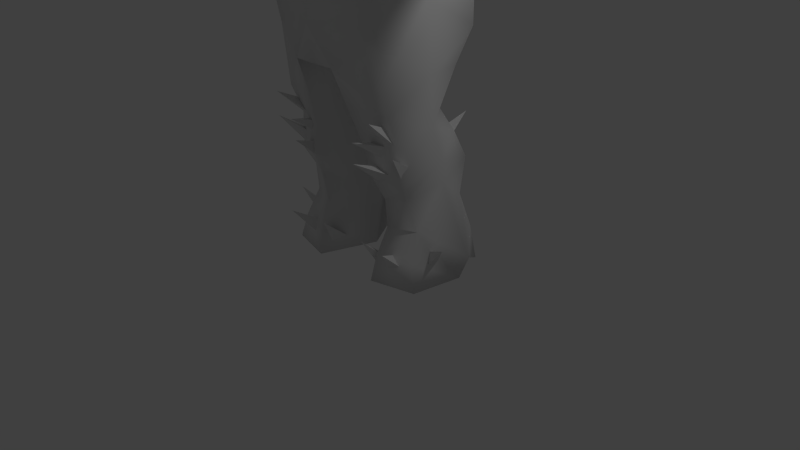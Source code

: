 # Source: TheMobileCactus.blend  (saved by Blender 2.73.0; exported with 4.5.12 LTS)
import bpy
from mathutils import Matrix  # noqa: F401  (used for matrix-valued properties, if any)

bpy.ops.wm.read_factory_settings(use_empty=True)
scene = bpy.context.scene
scene.name = 'Scene'

# ---- collections
col_collection_1 = bpy.data.collections.new('Collection 1'); scene.collection.children.link(col_collection_1)
col_collection_7 = bpy.data.collections.new('Collection 7'); scene.collection.children.link(col_collection_7)

# ---- materials (node trees are filled in below, after node groups)
mat_mobilecactus = bpy.data.materials.new('MobileCactus')
mat_mobilecactus.alpha_threshold = 0.0
mat_mobilecactus.use_transparent_shadow = False
mat_mobilecactus.roughness = 0.5

# ---- material node trees

# ---- world
world_world = bpy.data.worlds.new('World'); scene.world = world_world
world_world.color = (0.05088, 0.05088, 0.05088)
world_world.use_sun_shadow = False
world_world.sun_shadow_jitter_overblur = 0.0
world_world.cycles.sampling_method = 'MANUAL'
world_world.cycles.sample_map_resolution = 256

# ---- cameras
cam_camera = bpy.data.cameras.new('Camera')
cam_camera.clip_end = 100.0
cam_camera.lens = 35.0
cam_camera.sensor_width = 32.0
cam_camera.sensor_height = 18.0
cam_camera.ortho_scale = 7.314
cam_camera.dof.focus_distance = 0.0
cam_camera.dof.aperture_fstop = 128.0

# ---- lights
light_lamp = bpy.data.lights.new('Lamp', 'POINT')
light_lamp.transmission_factor = 0.0
light_lamp.cutoff_distance = 30.0
light_lamp.energy = 100.0
light_lamp.shadow_buffer_clip_start = 1.001
light_lamp.shadow_soft_size = 0.1
light_lamp.shadow_maximum_resolution = 0.006
light_lamp.use_absolute_resolution = True
light_lamp.cycles.use_multiple_importance_sampling = False

# ---- meshes
me_mobilecactus = bpy.data.meshes.new('MobileCactus')
me_mobilecactus.from_pydata([(0.3603, 0.9153, 2.205e-05), (0.4814, -0.4779, 2.205e-05), (0.8481, 0.8438, 4.97), (0.8481, -0.6639, 5.029), (0.2127, 0.4531, 0.2026), (0.3232, 0.1835, 1.391), (0.5153, -0.4336, 1.359), (0.8481, -0.7751, 5.576), (2.278, -0.3558, 4.86), (0.8253, 0.902, 6.369), (0.8482, -0.6492, 6.306), (0.9661, 0.1173, 6.4), (0.8554, 0.8454, 3.405), (0.8007, -0.6886, 3.342), (0.9321, -0.2987, 1.295), (0.9911, 0.2362, 1.529), (0.9781, -0.0785, 3.433), (1.0, -1.045e-07, 3.018), (0.8481, -0.5749, 2.948), (0.8481, 0.848, 2.948), (0.2976, 0.9467, 2.83), (0.2976, -0.7944, 2.674), (0.1276, 0.007264, 2.674), (0.9721, 0.8694, 2.205e-05), (1.076, -0.3271, 2.205e-05), (1.186, 0.3384, 2.205e-05), (0.8367, -0.3525, 1.836), (0.4102, 0.658, 1.819), (0.2889, 0.1495, 1.68), (0.9431, 0.1155, 1.943), (0.8425, 0.5717, 1.752), (0.422, -0.4512, 1.686), (2.374, 0.6416, 5.428), (2.326, 0.1265, 4.724), (2.278, -0.3344, 5.408), (2.326, 0.1571, 5.506), (1.091, 0.0829, 5.519), (1.091, -0.3068, 5.439), (1.091, 0.4652, 5.409), (0.7426, 0.7414, 6.752), (0.7426, -0.4774, 6.8), (0.8514, 0.1324, 6.786), (1.091, 0.05802, 4.882), (1.091, -0.3242, 4.993), (1.091, 0.4477, 4.963), (2.374, 0.6202, 4.881), (4.51, -0.5207, 4.999), (4.734, 0.3686, 5.375), (4.675, -0.1626, 4.91), (4.661, -0.5218, 5.351), (4.845, -0.1611, 5.375), (4.583, 0.3698, 5.023), (3.877, 0.573, 4.884), (4.11, -0.07786, 5.655), (4.005, -0.4502, 5.528), (3.777, -0.08203, 4.71), (4.11, 0.5759, 5.546), (3.779, -0.535, 4.928), (0.9927, 0.05321, 4.759), (0.8481, 0.9324, 5.54), (0.9927, 0.08624, 5.605), (0.2976, 0.6237, 2.557), (0.8805, 0.5374, 2.563), (1.169, 0.529, 0.2026), (0.2293, 0.2625, 2.205e-05), (0.4221, 0.8832, 1.347), (0.9101, 0.6162, 0.9543), (0.5817, -0.3047, 1.064), (0.9561, 0.2662, 1.228), (0.3523, 0.2631, 0.9267), (0.7752, 0.8495, 1.341), (0.8509, -0.1963, 1.108), (0.3966, 0.6604, 0.995), (0.1494, 0.01092, 2.377), (1.022, -0.005957, 2.571), (0.4514, 0.4578, 2.055), (0.7389, 0.403, 2.082), (0.8526, -0.5003, 2.181), (0.3356, -0.6376, 2.254), (0.9149, -0.1127, 0.681), (0.9994, -0.2649, 0.3274), (0.5376, -0.2391, 0.6688), (0.5133, -0.4026, 0.3305), (0.7, -0.6879, 4.134), (0.9206, -0.04455, 4.321), (0.21, -1.047, 5.569), (0.21, -0.9841, 5.985), (0.2509, -0.7324, 5.988), (0.2509, -1.038, 5.78), (0.2509, -0.8071, 5.492), (0.3241, -0.7697, 5.74), (0.5639, -0.8429, 6.247), (0.5869, -0.7081, 6.432), (0.584, -0.7651, 6.086), (3.336, 0.6116, 5.522), (3.252, 0.005124, 5.619), (3.308, -0.05372, 4.741), (3.51, 0.5705, 4.907), (3.417, -0.5938, 4.894), (3.247, -0.6157, 5.511), (3.023, 0.08119, 5.581), (3.201, 0.02478, 4.773), (3.146, -0.4476, 4.913), (3.079, 0.5017, 5.502), (3.203, 0.4622, 4.936), (3.027, -0.4529, 5.48), (4.04, -0.7632, 5.302), (3.928, -0.6856, 4.982), (3.751, -0.7818, 4.846), (3.684, -0.957, 5.095), (4.231, -0.9509, 5.059), (4.224, -0.9091, 4.813), (4.117, -0.9697, 4.769), (4.018, -1.082, 4.941), (4.144, -0.52, 5.166), (4.23, 0.4804, 5.186), (4.226, -0.111, 5.1), (1.894, -0.281, 5.397), (1.894, 0.06015, 5.494), (1.894, 0.395, 5.429), (1.894, 0.375, 4.915), (1.894, 0.0315, 4.76), (1.894, -0.3011, 4.883), (0.7667, 0.7108, 4.511), (0.7503, -0.7223, 4.712), (0.9812, -0.01159, 4.54), (0.7338, 0.6231, 4.203), (0.7503, -0.6845, 3.8), (0.9377, -0.02824, 3.822), (0.789, 0.728, 3.79), (1.328, 0.07685, 5.529), (1.328, 0.4262, 4.949), (1.328, -0.3167, 4.978), (1.328, -0.2985, 5.444), (1.328, 0.4444, 5.415), (1.328, 0.05086, 4.863), (0.9411, 0.7868, 0.4771), (0.3784, 0.8317, 0.4975), (0.2313, -0.8526, 5.986), (0.2313, -0.9215, 5.529), (0.2891, -0.8978, 5.759), (0.648, -0.5207, 4.45), (0.9731, -0.7953, 4.753), (0.8065, -0.4546, 4.396), (0.7326, -0.3795, 4.571), (0.6032, -0.6038, 3.9), (0.934, -0.8878, 4.188), (0.7569, -0.515, 3.87), (0.663, -0.4748, 4.047), (0.7418, -0.2911, 6.408), (1.079, -0.3726, 6.798), (0.883, -0.1959, 6.349), (0.7661, -0.106, 6.49), (0.2705, -0.6249, 6.511), (0.5372, -0.8069, 6.922), (0.4391, -0.59, 6.459), (0.3569, -0.458, 6.591), (0.8775, 0.3861, 6.366), (1.087, 0.6028, 6.793), (0.7443, 0.4969, 6.415), (0.7574, 0.321, 6.518), (0.5818, 0.7977, 6.368), (0.7515, 1.046, 6.795), (0.4529, 0.922, 6.387), (0.4381, 0.758, 6.508), (0.8015, 0.5799, 5.715), (1.232, 0.5081, 6.002), (0.7389, 0.6227, 5.878), (0.7529, 0.4235, 5.837), (0.8108, -0.2253, 5.768), (1.169, -0.4024, 6.105), (0.7124, -0.3445, 5.861), (0.8338, -0.4211, 5.716), (2.52, -0.08356, 5.463), (2.346, -0.5329, 5.664), (2.4, -0.1307, 5.338), (2.581, -0.2238, 5.328), (2.364, 0.3233, 5.466), (2.131, 0.7712, 5.599), (2.298, 0.3747, 5.306), (2.166, 0.2862, 5.434), (2.931, 0.3965, 5.447), (2.567, 0.4669, 5.816), (2.794, 0.4548, 5.347), (2.788, 0.2583, 5.401), (2.985, -0.06919, 5.486), (2.584, -0.139, 5.813), (2.849, -0.008588, 5.385), (2.871, -0.2112, 5.394), (2.269, 0.1051, 5.479), (1.852, -0.07481, 5.736), (2.139, 0.1449, 5.361), (2.203, -0.04877, 5.362), (0.7138, 0.7397, 4.991), (0.9812, 1.107, 5.249), (0.766, 0.6464, 5.136), (0.9056, 0.6702, 4.989), (0.4517, 0.9201, 5.823), (0.6836, 1.274, 6.129), (0.4076, 0.8564, 5.985), (0.5959, 0.8131, 5.92), (0.5973, 0.7286, 3.803), (0.9134, 0.8507, 4.2), (0.5469, 0.6048, 3.924), (0.7183, 0.5653, 3.82), (0.8011, -0.3507, 1.807), (0.8215, -0.7347, 2.16), (0.7232, -0.2695, 1.948), (0.605, -0.3964, 1.84), (0.7573, -0.3108, 1.401), (0.5213, -0.7255, 1.613), (0.6015, -0.2366, 1.453), (0.5972, -0.3432, 1.279), (0.8584, -0.2916, 1.373), (1.028, -0.5859, 1.77), (0.8848, -0.165, 1.499), (0.712, -0.2724, 1.514), (0.6287, -0.3289, 1.592), (0.5488, -0.7568, 1.881), (0.7206, -0.2854, 1.741), (0.5183, -0.261, 1.75), (0.47, -0.2591, 0.05908), (0.3538, -0.509, 0.5027), (0.582, -0.1763, 0.1733), (0.3878, -0.1137, 0.1763), (0.6578, -0.3239, 0.153), (0.8551, -0.6164, 0.538), (0.8096, -0.2335, 0.1879), (0.6536, -0.1999, 0.315), (0.9614, -0.03733, 0.1904), (1.312, -0.09602, 0.5727), (1.005, 0.1347, 0.2208), (0.8727, 0.05112, 0.3514), (0.6944, 0.6134, 1.559), (0.5884, 1.05, 1.825), (0.5528, 0.6747, 1.466), (0.5108, 0.5771, 1.64), (4.103, -0.2151, 5.528), (3.806, -0.471, 5.872), (3.944, -0.1365, 5.498), (3.972, -0.3189, 5.411), (3.874, 0.2409, 5.514), (3.878, 0.5529, 5.933), (4.049, 0.2791, 5.525), (3.931, 0.4218, 5.439), (3.784, 0.02631, 5.477), (3.758, 0.07901, 5.995), (3.897, -0.1041, 5.528), (3.972, 0.08555, 5.528), (3.646, -0.4871, 5.323), (3.638, -0.7231, 5.789), (3.644, -0.6598, 5.272), (3.825, -0.5851, 5.331), (-0.3603, 0.9153, 2.205e-05), (-0.4814, -0.4779, 2.205e-05), (0.0, 0.8987, 2.82), (-0.8481, 0.8438, 4.97), (0.0, -0.8028, 2.674), (-0.8481, -0.6639, 5.029), (-0.2127, 0.4531, 0.2026), (-0.3232, 0.1835, 1.391), (-0.5153, -0.4336, 1.359), (0.0, 0.9956, 4.965), (0.0, -0.9344, 5.095), (-0.8481, -0.7751, 5.576), (-2.278, -0.3558, 4.86), (0.0, 1.192e-07, 2.674), (-0.8253, 0.902, 6.369), (-0.8482, -0.6492, 6.306), (0.0, 1.043, 6.364), (0.0, -0.8106, 6.372), (-0.9661, 0.1173, 6.4), (-0.8554, 0.8454, 3.405), (-0.8007, -0.6886, 3.342), (-0.9321, -0.2987, 1.295), (0.0, 0.9755, 3.32), (-0.9911, 0.2362, 1.529), (0.0, -0.8701, 3.14), (-0.9781, -0.0785, 3.433), (-1.0, -1.045e-07, 3.018), (-0.8481, -0.5749, 2.948), (-0.8481, 0.848, 2.948), (-0.2976, 0.9467, 2.83), (-0.2976, -0.7944, 2.674), (-0.1276, 0.007264, 2.674), (-0.9721, 0.8694, 2.205e-05), (-1.076, -0.3271, 2.205e-05), (-1.186, 0.3384, 2.205e-05), (-0.8367, -0.3525, 1.836), (-0.4102, 0.658, 1.819), (-0.2889, 0.1495, 1.68), (-0.9431, 0.1155, 1.943), (-0.8425, 0.5717, 1.752), (-0.422, -0.4512, 1.686), (-2.374, 0.6416, 5.428), (-2.326, 0.1265, 4.724), (-2.278, -0.3344, 5.408), (-2.326, 0.1571, 5.506), (-1.091, 0.0829, 5.519), (-1.091, -0.3068, 5.439), (-1.091, 0.4652, 5.409), (-0.7426, 0.7414, 6.752), (-0.7426, -0.4774, 6.8), (-0.8514, 0.1324, 6.786), (0.0, 0.8479, 6.679), (0.0, -0.5893, 6.736), (0.0, 0.1448, 7.105), (-1.091, 0.05802, 4.882), (-1.091, -0.3242, 4.993), (-1.091, 0.4477, 4.963), (-2.374, 0.6202, 4.881), (-4.51, -0.5207, 4.999), (-4.734, 0.3686, 5.375), (-4.675, -0.1626, 4.91), (-4.661, -0.5218, 5.351), (-4.845, -0.1611, 5.375), (-4.583, 0.3698, 5.023), (-3.877, 0.573, 4.884), (-4.11, -0.07786, 5.655), (-4.005, -0.4502, 5.528), (-3.777, -0.08203, 4.71), (-4.11, 0.5759, 5.546), (-3.779, -0.535, 4.928), (0.0, -0.9206, 5.582), (-0.9927, 0.05321, 4.759), (-0.8481, 0.9324, 5.54), (-0.9927, 0.08624, 5.605), (-0.2976, 0.6237, 2.557), (-0.8805, 0.5374, 2.563), (-1.169, 0.529, 0.2026), (-0.2293, 0.2625, 2.205e-05), (0.0, 1.084, 5.534), (-0.4221, 0.8832, 1.347), (-0.9101, 0.6162, 0.9543), (-0.5817, -0.3047, 1.064), (-0.9561, 0.2662, 1.228), (-0.3523, 0.2631, 0.9267), (-0.7752, 0.8495, 1.341), (-0.8509, -0.1963, 1.108), (-0.3966, 0.6604, 0.995), (-0.1494, 0.01092, 2.377), (-1.022, -0.005957, 2.571), (-0.4514, 0.4578, 2.055), (-0.7389, 0.403, 2.082), (-0.8526, -0.5003, 2.181), (-0.3356, -0.6376, 2.254), (-0.9149, -0.1127, 0.681), (-0.9994, -0.2649, 0.3274), (-0.5376, -0.2391, 0.6688), (-0.5133, -0.4026, 0.3305), (-0.7, -0.6879, 4.134), (0.0, 0.7883, 4.236), (0.0, -0.9152, 4.073), (-0.9206, -0.04455, 4.321), (-0.21, -1.047, 5.569), (-0.21, -0.9841, 5.985), (-0.2509, -0.7324, 5.988), (-0.2509, -1.038, 5.78), (-0.2509, -0.8071, 5.492), (0.0, -1.0, 6.028), (0.0, -1.075, 5.532), (0.0, -0.7214, 6.061), (0.0, -0.818, 5.42), (0.0, -1.078, 5.786), (-0.3241, -0.7697, 5.74), (0.0, -0.8644, 6.009), (0.0, -0.9433, 6.16), (-0.5639, -0.8429, 6.247), (-0.5869, -0.7081, 6.432), (-0.584, -0.7651, 6.086), (-3.336, 0.6116, 5.522), (-3.252, 0.005124, 5.619), (-3.308, -0.05372, 4.741), (-3.51, 0.5705, 4.907), (-3.417, -0.5938, 4.894), (-3.247, -0.6157, 5.511), (-3.023, 0.08119, 5.581), (-3.201, 0.02478, 4.773), (-3.146, -0.4476, 4.913), (-3.079, 0.5017, 5.502), (-3.203, 0.4622, 4.936), (-3.027, -0.4529, 5.48), (-4.04, -0.7632, 5.302), (-3.928, -0.6856, 4.982), (-3.751, -0.7818, 4.846), (-3.684, -0.957, 5.095), (-4.231, -0.9509, 5.059), (-4.224, -0.9091, 4.813), (-4.117, -0.9697, 4.769), (-4.018, -1.082, 4.941), (-4.144, -0.52, 5.166), (-4.23, 0.4804, 5.186), (-4.226, -0.111, 5.1), (-1.894, -0.281, 5.397), (-1.894, 0.06015, 5.494), (-1.894, 0.395, 5.429), (-1.894, 0.375, 4.915), (-1.894, 0.0315, 4.76), (-1.894, -0.3011, 4.883), (-0.7667, 0.7108, 4.511), (-0.7503, -0.7223, 4.712), (0.0, 0.8666, 4.484), (-0.9812, -0.01159, 4.54), (0.0, -0.8942, 4.646), (-0.7338, 0.6231, 4.203), (0.0, -0.8553, 3.684), (-0.7503, -0.6845, 3.8), (0.0, 0.8766, 3.722), (-0.9377, -0.02824, 3.822), (-0.789, 0.728, 3.79), (-1.328, 0.07685, 5.529), (-1.328, 0.4262, 4.949), (-1.328, -0.3167, 4.978), (-1.328, -0.2985, 5.444), (-1.328, 0.4444, 5.415), (-1.328, 0.05086, 4.863), (-0.9411, 0.7868, 0.4771), (-0.3784, 0.8317, 0.4975), (-0.2313, -0.8526, 5.986), (-0.2313, -0.9215, 5.529), (0.0, -0.8548, 6.045), (0.0, -0.9409, 5.473), (-0.2891, -0.8978, 5.759), (-0.648, -0.5207, 4.45), (-0.9731, -0.7953, 4.753), (-0.8065, -0.4546, 4.396), (-0.7326, -0.3795, 4.571), (-0.6032, -0.6038, 3.9), (-0.934, -0.8878, 4.188), (-0.7569, -0.515, 3.87), (-0.663, -0.4748, 4.047), (-0.7418, -0.2911, 6.408), (-1.079, -0.3726, 6.798), (-0.883, -0.1959, 6.349), (-0.7661, -0.106, 6.49), (-0.2705, -0.6249, 6.511), (-0.5372, -0.8069, 6.922), (-0.4391, -0.59, 6.459), (-0.3569, -0.458, 6.591), (-0.8775, 0.3861, 6.366), (-1.087, 0.6028, 6.793), (-0.7443, 0.4969, 6.415), (-0.7574, 0.321, 6.518), (-0.5818, 0.7977, 6.368), (-0.7515, 1.046, 6.795), (-0.4529, 0.922, 6.387), (-0.4381, 0.758, 6.508), (-0.8015, 0.5799, 5.715), (-1.232, 0.5081, 6.002), (-0.7389, 0.6227, 5.878), (-0.7529, 0.4235, 5.837), (-0.8108, -0.2253, 5.768), (-1.169, -0.4024, 6.105), (-0.7124, -0.3445, 5.861), (-0.8338, -0.4211, 5.716), (-2.52, -0.08356, 5.463), (-2.346, -0.5329, 5.664), (-2.4, -0.1307, 5.338), (-2.581, -0.2238, 5.328), (-2.364, 0.3233, 5.466), (-2.131, 0.7712, 5.599), (-2.298, 0.3747, 5.306), (-2.166, 0.2862, 5.434), (-2.931, 0.3965, 5.447), (-2.567, 0.4669, 5.816), (-2.794, 0.4548, 5.347), (-2.788, 0.2583, 5.401), (-2.985, -0.06919, 5.486), (-2.584, -0.139, 5.813), (-2.849, -0.008588, 5.385), (-2.871, -0.2112, 5.394), (-2.269, 0.1051, 5.479), (-1.852, -0.07481, 5.736), (-2.139, 0.1449, 5.361), (-2.203, -0.04877, 5.362), (-0.7138, 0.7397, 4.991), (-0.9812, 1.107, 5.249), (-0.766, 0.6464, 5.136), (-0.9056, 0.6702, 4.989), (-0.4517, 0.9201, 5.823), (-0.6836, 1.274, 6.129), (-0.4076, 0.8564, 5.985), (-0.5959, 0.8131, 5.92), (-0.5973, 0.7286, 3.803), (-0.9134, 0.8507, 4.2), (-0.5469, 0.6048, 3.924), (-0.7183, 0.5653, 3.82), (-0.8011, -0.3507, 1.807), (-0.8215, -0.7347, 2.16), (-0.7232, -0.2695, 1.948), (-0.605, -0.3964, 1.84), (-0.7573, -0.3108, 1.401), (-0.5213, -0.7255, 1.613), (-0.6015, -0.2366, 1.453), (-0.5972, -0.3432, 1.279), (-0.8584, -0.2916, 1.373), (-1.028, -0.5859, 1.77), (-0.8848, -0.165, 1.499), (-0.712, -0.2724, 1.514), (-0.6287, -0.3289, 1.592), (-0.5488, -0.7568, 1.881), (-0.7206, -0.2854, 1.741), (-0.5183, -0.261, 1.75), (-0.47, -0.2591, 0.05908), (-0.3538, -0.509, 0.5027), (-0.582, -0.1763, 0.1733), (-0.3878, -0.1137, 0.1763), (-0.6578, -0.3239, 0.153), (-0.8551, -0.6164, 0.538), (-0.8096, -0.2335, 0.1879), (-0.6536, -0.1999, 0.315), (-0.9614, -0.03733, 0.1904), (-1.312, -0.09602, 0.5727), (-1.005, 0.1347, 0.2208), (-0.8727, 0.05112, 0.3514), (-0.6944, 0.6134, 1.559), (-0.5884, 1.05, 1.825), (-0.5528, 0.6747, 1.466), (-0.5108, 0.5771, 1.64), (-4.103, -0.2151, 5.528), (-3.806, -0.471, 5.872), (-3.944, -0.1365, 5.498), (-3.972, -0.3189, 5.411), (-3.874, 0.2409, 5.514), (-3.878, 0.5529, 5.933), (-4.049, 0.2791, 5.525), (-3.931, 0.4218, 5.439), (-3.784, 0.02631, 5.477), (-3.758, 0.07901, 5.995), (-3.897, -0.1041, 5.528), (-3.972, 0.08555, 5.528), (-3.646, -0.4871, 5.323), (-3.638, -0.7231, 5.789), (-3.644, -0.6598, 5.272), (-3.825, -0.5851, 5.331)], [], [(18, 77, 74, 17), (269, 304, 39, 9), (9, 39, 41, 11), (14, 6, 67, 71), (26, 31, 6, 14), (4, 0, 23, 63), (1, 64, 25, 24), (275, 20, 255), (40, 305, 270, 92), (38, 59, 60), (46, 49, 114), (122, 121, 33, 8), (43, 37, 7, 3), (9, 59, 331, 269), (29, 26, 14, 15), (68, 66, 70, 15), (365, 323, 7, 93), (19, 12, 16, 17), (22, 20, 61), (6, 5, 69, 67), (137, 136, 23, 0), (18, 13, 277, 21), (25, 63, 79, 80), (17, 16, 13, 18), (257, 266, 22, 21), (127, 405, 277, 13), (63, 23, 136), (266, 255, 20, 22), (31, 28, 5, 6), (20, 19, 62, 61), (74, 29, 62), (26, 29, 77), (77, 78, 31, 26), (99, 98, 108, 109), (12, 19, 20, 275), (118, 117, 34, 35), (121, 120, 45, 33), (257, 21, 277), (120, 119, 32, 45), (306, 305, 40), (306, 41, 39), (53, 54, 49, 50), (94, 95, 53, 56), (119, 118, 35, 32), (44, 42, 58, 2), (117, 122, 8, 34), (56, 53, 50, 47), (98, 96, 55, 57), (50, 48, 51, 47), (114, 116, 48, 46), (97, 94, 56, 52), (96, 97, 52, 55), (52, 56, 115), (95, 99, 54, 53), (50, 49, 46, 48), (116, 115, 51, 48), (323, 263, 3, 7), (37, 36, 60), (42, 43, 3, 58), (59, 2, 262, 331), (11, 60, 59), (38, 44, 2, 59), (4, 63, 25, 64), (4, 72, 137, 0), (127, 13, 16, 128), (92, 91, 10), (9, 11, 59), (36, 38, 60), (7, 37, 60), (5, 65, 72, 69), (11, 41, 40, 10), (75, 27, 28), (41, 306, 40), (304, 306, 39), (66, 63, 136), (65, 70, 66, 72), (24, 25, 80), (67, 69, 81), (15, 14, 71, 68), (64, 69, 72, 4), (80, 82, 1, 24), (72, 66, 136, 137), (30, 29, 15, 70), (27, 30, 70, 65), (28, 27, 65, 5), (19, 17, 74, 62), (21, 22, 73), (76, 62, 29), (27, 75, 76, 30), (30, 76, 29), (73, 75, 28), (29, 74, 77), (78, 28, 31), (73, 28, 78), (71, 67, 81, 79), (79, 81, 82, 80), (82, 64, 1), (69, 64, 82, 81), (68, 71, 79), (68, 79, 63, 66), (403, 352, 83, 124), (140, 88, 85, 139), (138, 87, 361, 420), (421, 362, 89, 139), (88, 363, 360, 85), (86, 359, 363, 88), (138, 86, 88, 140), (270, 366, 91, 92), (10, 40, 92), (7, 60, 11, 10), (93, 7, 10), (100, 105, 99, 95), (101, 104, 97, 96), (104, 103, 94, 97), (102, 101, 96, 98), (103, 100, 95, 94), (105, 102, 98, 99), (34, 8, 102, 105), (32, 35, 100, 103), (8, 33, 101, 102), (45, 32, 103, 104), (33, 45, 104, 101), (35, 34, 105, 100), (109, 108, 112, 113), (98, 57, 107, 108), (54, 99, 109, 106), (57, 54, 106, 107), (113, 112, 111, 110), (108, 107, 111, 112), (106, 109, 113, 110), (107, 106, 110, 111), (55, 52, 115, 116), (115, 47, 51), (56, 47, 115), (57, 55, 116, 114), (54, 57, 114), (49, 54, 114), (133, 132, 122, 117), (134, 130, 118, 119), (131, 134, 119, 120), (135, 131, 120, 121), (130, 133, 117, 118), (132, 135, 121, 122), (3, 263, 403, 124), (2, 123, 401, 262), (2, 58, 125, 123), (3, 124, 125, 58), (124, 83, 84, 125), (125, 84, 126, 123), (129, 12, 275, 407), (129, 128, 16, 12), (126, 84, 128, 129), (126, 129, 407, 351), (83, 127, 128, 84), (83, 352, 405, 127), (126, 351, 401, 123), (43, 42, 135, 132), (36, 37, 133, 130), (42, 44, 131, 135), (44, 38, 134, 131), (38, 36, 130, 134), (37, 43, 132, 133), (21, 73, 78), (21, 78, 77, 18), (61, 73, 22), (75, 61, 62, 76), (61, 75, 73), (10, 91, 93), (365, 93, 91, 366), (87, 138, 140, 90), (360, 421, 139, 85), (86, 138, 420, 359), (90, 140, 139, 89), (143, 144, 142), (142, 141, 143), (142, 144, 141), (147, 148, 146), (146, 145, 147), (146, 148, 145), (151, 152, 150), (150, 149, 151), (150, 152, 149), (155, 156, 154), (154, 153, 155), (154, 156, 153), (159, 160, 158), (158, 157, 159), (158, 160, 157), (163, 164, 162), (162, 161, 163), (162, 164, 161), (167, 168, 166), (166, 165, 167), (166, 168, 165), (171, 172, 170), (170, 169, 171), (170, 172, 169), (175, 176, 174), (174, 173, 175), (174, 176, 173), (179, 180, 178), (178, 177, 179), (178, 180, 177), (183, 184, 182), (182, 181, 183), (182, 184, 181), (187, 188, 186), (186, 185, 187), (186, 188, 185), (191, 192, 190), (190, 189, 191), (190, 192, 189), (195, 196, 194), (194, 193, 195), (194, 196, 193), (199, 200, 198), (198, 197, 199), (198, 200, 197), (203, 204, 202), (202, 201, 203), (202, 204, 201), (207, 208, 206), (206, 205, 207), (206, 208, 205), (211, 212, 210), (210, 209, 211), (210, 212, 209), (215, 216, 214), (214, 213, 215), (214, 216, 213), (219, 220, 218), (218, 217, 219), (218, 220, 217), (223, 224, 222), (222, 221, 223), (222, 224, 221), (227, 228, 226), (226, 225, 227), (226, 228, 225), (231, 232, 230), (230, 229, 231), (230, 232, 229), (235, 236, 234), (234, 233, 235), (234, 236, 233), (239, 240, 238), (238, 237, 239), (238, 240, 237), (243, 244, 242), (242, 241, 243), (242, 244, 241), (247, 248, 246), (246, 245, 247), (246, 248, 245), (251, 252, 250), (250, 249, 251), (250, 252, 249), (280, 279, 341, 344), (269, 267, 301, 304), (267, 271, 303, 301), (274, 338, 334, 261), (288, 274, 261, 293), (259, 329, 285, 253), (254, 286, 287, 330), (275, 255, 282), (302, 368, 270, 305), (300, 326, 325), (311, 390, 314), (398, 265, 295, 397), (308, 258, 264, 299), (267, 269, 331, 325), (291, 276, 274, 288), (335, 276, 337, 333), (365, 369, 264, 323), (281, 279, 278, 272), (284, 327, 282), (261, 334, 336, 260), (417, 253, 285, 416), (280, 283, 277, 273), (287, 347, 346, 329), (279, 280, 273, 278), (257, 283, 284, 266), (406, 273, 277, 405), (329, 416, 285), (266, 284, 282, 255), (293, 261, 260, 290), (282, 327, 328, 281), (341, 328, 291), (288, 344, 291), (344, 288, 293, 345), (375, 385, 384, 374), (272, 275, 282, 281), (394, 297, 296, 393), (397, 295, 310, 396), (257, 277, 283), (396, 310, 294, 395), (306, 302, 305), (306, 301, 303), (318, 315, 314, 319), (370, 321, 318, 371), (395, 294, 297, 394), (309, 256, 324, 307), (393, 296, 265, 398), (321, 312, 315, 318), (374, 322, 320, 372), (315, 312, 316, 313), (390, 311, 313, 392), (373, 317, 321, 370), (372, 320, 317, 373), (317, 391, 321), (371, 318, 319, 375), (315, 313, 311, 314), (392, 313, 316, 391), (323, 264, 258, 263), (299, 326, 298), (307, 324, 258, 308), (325, 331, 262, 256), (271, 325, 326), (300, 325, 256, 309), (259, 330, 287, 329), (259, 253, 417, 339), (406, 408, 278, 273), (368, 268, 367), (267, 325, 271), (298, 326, 300), (264, 326, 299), (260, 336, 339, 332), (271, 268, 302, 303), (342, 290, 289), (303, 302, 306), (304, 301, 306), (333, 416, 329), (332, 339, 333, 337), (286, 347, 287), (334, 348, 336), (276, 335, 338, 274), (330, 259, 339, 336), (347, 286, 254, 349), (339, 417, 416, 333), (292, 337, 276, 291), (289, 332, 337, 292), (290, 260, 332, 289), (281, 328, 341, 279), (283, 340, 284), (343, 291, 328), (289, 292, 343, 342), (292, 291, 343), (340, 290, 342), (291, 344, 341), (345, 293, 290), (340, 345, 290), (338, 346, 348, 334), (346, 347, 349, 348), (349, 254, 330), (336, 348, 349, 330), (335, 346, 338), (335, 333, 329, 346), (403, 400, 350, 352), (422, 419, 354, 357), (418, 420, 361, 356), (421, 419, 358, 362), (357, 354, 360, 363), (355, 357, 363, 359), (418, 422, 357, 355), (270, 368, 367, 366), (268, 368, 302), (264, 268, 271, 326), (369, 268, 264), (376, 371, 375, 381), (377, 372, 373, 380), (380, 373, 370, 379), (378, 374, 372, 377), (379, 370, 371, 376), (381, 375, 374, 378), (296, 381, 378, 265), (294, 379, 376, 297), (265, 378, 377, 295), (310, 380, 379, 294), (295, 377, 380, 310), (297, 376, 381, 296), (385, 389, 388, 384), (374, 384, 383, 322), (319, 382, 385, 375), (322, 383, 382, 319), (389, 386, 387, 388), (384, 388, 387, 383), (382, 386, 389, 385), (383, 387, 386, 382), (320, 392, 391, 317), (391, 316, 312), (321, 391, 312), (322, 390, 392, 320), (319, 390, 322), (314, 390, 319), (413, 393, 398, 412), (414, 395, 394, 410), (411, 396, 395, 414), (415, 397, 396, 411), (410, 394, 393, 413), (412, 398, 397, 415), (258, 400, 403, 263), (256, 262, 401, 399), (256, 399, 402, 324), (258, 324, 402, 400), (400, 402, 353, 350), (402, 399, 404, 353), (409, 407, 275, 272), (409, 272, 278, 408), (404, 409, 408, 353), (404, 351, 407, 409), (350, 353, 408, 406), (350, 406, 405, 352), (404, 399, 401, 351), (308, 412, 415, 307), (298, 410, 413, 299), (307, 415, 411, 309), (309, 411, 414, 300), (300, 414, 410, 298), (299, 413, 412, 308), (283, 345, 340), (283, 280, 344, 345), (327, 284, 340), (342, 343, 328, 327), (327, 340, 342), (268, 369, 367), (365, 366, 367, 369), (356, 364, 422, 418), (360, 354, 419, 421), (355, 359, 420, 418), (364, 358, 419, 422), (425, 424, 426), (424, 425, 423), (424, 423, 426), (429, 428, 430), (428, 429, 427), (428, 427, 430), (433, 432, 434), (432, 433, 431), (432, 431, 434), (437, 436, 438), (436, 437, 435), (436, 435, 438), (441, 440, 442), (440, 441, 439), (440, 439, 442), (445, 444, 446), (444, 445, 443), (444, 443, 446), (449, 448, 450), (448, 449, 447), (448, 447, 450), (453, 452, 454), (452, 453, 451), (452, 451, 454), (457, 456, 458), (456, 457, 455), (456, 455, 458), (461, 460, 462), (460, 461, 459), (460, 459, 462), (465, 464, 466), (464, 465, 463), (464, 463, 466), (469, 468, 470), (468, 469, 467), (468, 467, 470), (473, 472, 474), (472, 473, 471), (472, 471, 474), (477, 476, 478), (476, 477, 475), (476, 475, 478), (481, 480, 482), (480, 481, 479), (480, 479, 482), (485, 484, 486), (484, 485, 483), (484, 483, 486), (489, 488, 490), (488, 489, 487), (488, 487, 490), (493, 492, 494), (492, 493, 491), (492, 491, 494), (497, 496, 498), (496, 497, 495), (496, 495, 498), (501, 500, 502), (500, 501, 499), (500, 499, 502), (505, 504, 506), (504, 505, 503), (504, 503, 506), (509, 508, 510), (508, 509, 507), (508, 507, 510), (513, 512, 514), (512, 513, 511), (512, 511, 514), (517, 516, 518), (516, 517, 515), (516, 515, 518), (521, 520, 522), (520, 521, 519), (520, 519, 522), (525, 524, 526), (524, 525, 523), (524, 523, 526), (529, 528, 530), (528, 529, 527), (528, 527, 530), (533, 532, 534), (532, 533, 531), (532, 531, 534)])
me_mobilecactus.polygons.foreach_set('use_smooth', [True] * 514)
_k = set([(141, 142), (141, 143), (141, 144), (142, 143), (142, 144), (143, 144), (145, 146), (145, 147), (145, 148), (146, 147), (146, 148), (147, 148), (149, 150), (149, 151), (149, 152), (150, 151), (150, 152), (151, 152), (153, 154), (153, 155), (153, 156), (154, 155), (154, 156), (155, 156), (157, 158), (157, 159), (157, 160), (158, 159), (158, 160), (159, 160), (161, 162), (161, 163), (161, 164), (162, 163), (162, 164), (163, 164), (165, 166), (165, 167), (165, 168), (166, 167), (166, 168), (167, 168), (169, 170), (169, 171), (169, 172), (170, 171), (170, 172), (171, 172), (173, 174), (173, 175), (173, 176), (174, 175), (174, 176), (175, 176), (177, 178), (177, 179), (177, 180), (178, 179), (178, 180), (179, 180), (181, 182), (181, 183), (181, 184), (182, 183), (182, 184), (183, 184), (185, 186), (185, 187), (185, 188), (186, 187), (186, 188), (187, 188), (189, 190), (189, 191), (189, 192), (190, 191), (190, 192), (191, 192), (193, 194), (193, 195), (193, 196), (194, 195), (194, 196), (195, 196), (197, 198), (197, 199), (197, 200), (198, 199), (198, 200), (199, 200), (201, 202), (201, 203), (201, 204), (202, 203), (202, 204), (203, 204), (205, 206), (205, 207), (205, 208), (206, 207), (206, 208), (207, 208), (209, 210), (209, 211), (209, 212), (210, 211), (210, 212), (211, 212), (213, 214), (213, 215), (213, 216), (214, 215), (214, 216), (215, 216), (217, 218), (217, 219), (217, 220), (218, 219), (218, 220), (219, 220), (221, 222), (221, 223), (221, 224), (222, 223), (222, 224), (223, 224), (225, 226), (225, 227), (225, 228), (226, 227), (226, 228), (227, 228), (229, 230), (229, 231), (229, 232), (230, 231), (230, 232), (231, 232), (233, 234), (233, 235), (233, 236), (234, 235), (234, 236), (235, 236), (237, 238), (237, 239), (237, 240), (238, 239), (238, 240), (239, 240), (241, 242), (241, 243), (241, 244), (242, 243), (242, 244), (243, 244), (245, 246), (245, 247), (245, 248), (246, 247), (246, 248), (247, 248), (249, 250), (249, 251), (249, 252), (250, 251), (250, 252), (251, 252), (423, 424), (423, 425), (423, 426), (424, 425), (424, 426), (425, 426), (427, 428), (427, 429), (427, 430), (428, 429), (428, 430), (429, 430), (431, 432), (431, 433), (431, 434), (432, 433), (432, 434), (433, 434), (435, 436), (435, 437), (435, 438), (436, 437), (436, 438), (437, 438), (439, 440), (439, 441), (439, 442), (440, 441), (440, 442), (441, 442), (443, 444), (443, 445), (443, 446), (444, 445), (444, 446), (445, 446), (447, 448), (447, 449), (447, 450), (448, 449), (448, 450), (449, 450), (451, 452), (451, 453), (451, 454), (452, 453), (452, 454), (453, 454), (455, 456), (455, 457), (455, 458), (456, 457), (456, 458), (457, 458), (459, 460), (459, 461), (459, 462), (460, 461), (460, 462), (461, 462), (463, 464), (463, 465), (463, 466), (464, 465), (464, 466), (465, 466), (467, 468), (467, 469), (467, 470), (468, 469), (468, 470), (469, 470), (471, 472), (471, 473), (471, 474), (472, 473), (472, 474), (473, 474), (475, 476), (475, 477), (475, 478), (476, 477), (476, 478), (477, 478), (479, 480), (479, 481), (479, 482), (480, 481), (480, 482), (481, 482), (483, 484), (483, 485), (483, 486), (484, 485), (484, 486), (485, 486), (487, 488), (487, 489), (487, 490), (488, 489), (488, 490), (489, 490), (491, 492), (491, 493), (491, 494), (492, 493), (492, 494), (493, 494), (495, 496), (495, 497), (495, 498), (496, 497), (496, 498), (497, 498), (499, 500), (499, 501), (499, 502), (500, 501), (500, 502), (501, 502), (503, 504), (503, 505), (503, 506), (504, 505), (504, 506), (505, 506), (507, 508), (507, 509), (507, 510), (508, 509), (508, 510), (509, 510), (511, 512), (511, 513), (511, 514), (512, 513), (512, 514), (513, 514), (515, 516), (515, 517), (515, 518), (516, 517), (516, 518), (517, 518), (519, 520), (519, 521), (519, 522), (520, 521), (520, 522), (521, 522), (523, 524), (523, 525), (523, 526), (524, 525), (524, 526), (525, 526), (527, 528), (527, 529), (527, 530), (528, 529), (528, 530), (529, 530), (531, 532), (531, 533), (531, 534), (532, 533), (532, 534), (533, 534)])
me_mobilecactus.attributes.new('sharp_edge', 'BOOLEAN', 'EDGE').data.foreach_set('value', [ (min(e.vertices), max(e.vertices)) in _k for e in me_mobilecactus.edges])
_uv = me_mobilecactus.uv_layers.new(name='UVMap')
_uv.uv.foreach_set('vector', [0.667, 0.4082, 0.6699, 0.3242, 0.7314, 0.3652, 0.7285, 0.415, 0.3984, 0.8877, 0.3682, 0.9277, 0.3008, 0.877, 0.3164, 0.8457, 0.3164, 0.8457, 0.3008, 0.877, 0.2529, 0.8789, 0.25, 0.8428, 0.6807, 0.209, 0.6328, 0.2217, 0.6377, 0.1777, 0.6797, 0.1826, 0.6777, 0.2783, 0.6211, 0.2598, 0.6328, 0.2217, 0.6807, 0.209, 0.4355, 0.1162, 0.4932, 0.1387, 0.4824, 0.209, 0.4355, 0.2295, 0.3125, 0.1387, 0.4023, 0.1162, 0.4004, 0.2295, 0.3252, 0.209, 0.4395, 0.4854, 0.4023, 0.418, 0.4424, 0.417, 0.2051, 0.8828, 0.1494, 0.9424, 0.1094, 0.9004, 0.168, 0.8672, 0.2832, 0.749, 0.3311, 0.7686, 0.2471, 0.7725, 0.9658, 0.5908, 0.9355, 0.6133, 0.9238, 0.5596, 0.5693, 0.667, 0.5654, 0.625, 0.6123, 0.6064, 0.6152, 0.6641, 0.2061, 0.7119, 0.208, 0.7529, 0.1602, 0.7764, 0.1582, 0.7129, 0.3164, 0.8457, 0.3311, 0.7686, 0.4287, 0.7822, 0.3984, 0.8877, 0.7461, 0.2812, 0.6777, 0.2783, 0.6807, 0.209, 0.748, 0.2246, 0.7451, 0.1855, 0.7871, 0.1494, 0.8105, 0.1934, 0.748, 0.2246, 0.08301, 0.8525, 0.06152, 0.7998, 0.1602, 0.7764, 0.1504, 0.833, 0.3291, 0.4326, 0.3301, 0.4902, 0.2139, 0.5059, 0.2188, 0.4512, 0.9482, 0.3232, 0.8779, 0.4141, 0.8799, 0.3623, 0.6328, 0.2217, 0.5615, 0.2021, 0.5635, 0.1553, 0.6377, 0.1777, 0.8564, 0.09961, 0.8008, 0.08887, 0.8076, 0.04199, 0.8662, 0.05078, 0.1426, 0.4502, 0.1328, 0.501, 0.02734, 0.4844, 0.0625, 0.4199, 0.75, 0.03711, 0.7686, 0.05957, 0.6836, 0.1182, 0.6797, 0.06738, 0.2188, 0.4512, 0.2139, 0.5059, 0.1328, 0.501, 0.1426, 0.4502, 0.02441, 0.4219, 0.02051, 0.3174, 0.03809, 0.3154, 0.0625, 0.4199, 0.1357, 0.5596, 0.03418, 0.5547, 0.02734, 0.4844, 0.1328, 0.501, 0.7686, 0.05957, 0.8076, 0.04199, 0.8008, 0.08887, 0.46, 0.2959, 0.4424, 0.417, 0.4023, 0.418, 0.4434, 0.2939, 0.6211, 0.2598, 0.5527, 0.2344, 0.5615, 0.2021, 0.6328, 0.2217, 0.8779, 0.4141, 0.8213, 0.4248, 0.8027, 0.3721, 0.8799, 0.3623, 0.7314, 0.3652, 0.7461, 0.2812, 0.8027, 0.3721, 0.6777, 0.2783, 0.7461, 0.2812, 0.6699, 0.3242, 0.6699, 0.3242, 0.6104, 0.332, 0.6211, 0.2598, 0.6777, 0.2783, 0.7686, 0.5508, 0.7598, 0.4775, 0.8037, 0.46, 0.8145, 0.4932, 0.3301, 0.4902, 0.3291, 0.4326, 0.4023, 0.418, 0.4395, 0.4854, 0.5684, 0.7783, 0.5703, 0.7324, 0.6191, 0.7295, 0.6221, 0.79, 0.5654, 0.625, 0.5566, 0.583, 0.6084, 0.5479, 0.6123, 0.6064, 0.02441, 0.4219, 0.0625, 0.4199, 0.02734, 0.4844, 0.5566, 0.8877, 0.5684, 0.8232, 0.627, 0.8428, 0.6191, 0.9033, 0.2607, 0.9805, 0.1494, 0.9424, 0.2051, 0.8828, 0.2607, 0.9805, 0.2529, 0.8789, 0.3008, 0.877, 0.8613, 0.6299, 0.8682, 0.5742, 0.9355, 0.6133, 0.9365, 0.6475, 0.7637, 0.6924, 0.7598, 0.6211, 0.8613, 0.6299, 0.8438, 0.6982, 0.5684, 0.8232, 0.5684, 0.7783, 0.6221, 0.79, 0.627, 0.8428, 0.2803, 0.709, 0.2422, 0.6973, 0.2412, 0.6758, 0.3301, 0.7051, 0.5703, 0.7324, 0.5693, 0.667, 0.6152, 0.6641, 0.6191, 0.7295, 0.8438, 0.6982, 0.8613, 0.6299, 0.9365, 0.6475, 0.9229, 0.707, 0.7617, 0.8955, 0.7461, 0.8252, 0.7988, 0.8262, 0.8105, 0.8838, 0.9365, 0.6475, 0.9912, 0.6377, 0.9766, 0.7158, 0.9229, 0.707, 0.8691, 0.8799, 0.873, 0.8232, 0.9395, 0.8193, 0.9219, 0.8711, 0.7725, 0.7559, 0.7637, 0.6924, 0.8438, 0.6982, 0.8086, 0.7588, 0.7461, 0.8252, 0.7725, 0.7559, 0.8086, 0.7588, 0.7988, 0.8262, 0.8086, 0.7588, 0.8438, 0.6982, 0.8584, 0.7412, 0.7598, 0.6211, 0.7686, 0.5508, 0.8682, 0.5742, 0.8613, 0.6299, 0.9365, 0.6475, 0.9355, 0.6133, 0.9658, 0.5908, 0.9912, 0.6377, 0.873, 0.8232, 0.8584, 0.7412, 0.9121, 0.752, 0.9395, 0.8193, 0.06152, 0.7998, 0.0498, 0.7373, 0.1582, 0.7129, 0.1602, 0.7764, 0.208, 0.7529, 0.2451, 0.7598, 0.2471, 0.7725, 0.2422, 0.6973, 0.2061, 0.7119, 0.1582, 0.7129, 0.2412, 0.6758, 0.3311, 0.7686, 0.3301, 0.7051, 0.4346, 0.7061, 0.4287, 0.7822, 0.25, 0.8428, 0.2471, 0.7725, 0.3311, 0.7686, 0.2832, 0.749, 0.2803, 0.709, 0.3301, 0.7051, 0.3311, 0.7686, 0.4355, 0.1162, 0.4355, 0.2295, 0.4004, 0.2295, 0.4023, 0.1162, 0.9033, 0.08594, 0.8516, 0.1562, 0.8564, 0.09961, 0.8662, 0.05078, 0.1357, 0.5596, 0.1328, 0.501, 0.2139, 0.5059, 0.2246, 0.5557, 0.168, 0.8672, 0.1523, 0.8516, 0.1846, 0.8438, 0.3164, 0.8457, 0.25, 0.8428, 0.3311, 0.7686, 0.2451, 0.7598, 0.2832, 0.749, 0.2471, 0.7725, 0.1602, 0.7764, 0.208, 0.7529, 0.2471, 0.7725, 0.8975, 0.2051, 0.8389, 0.1953, 0.8516, 0.1562, 0.8955, 0.1582, 0.25, 0.8428, 0.2529, 0.8789, 0.2051, 0.8828, 0.1846, 0.8438, 0.8477, 0.2812, 0.8428, 0.2393, 0.8975, 0.2354, 0.2529, 0.8789, 0.2607, 0.9805, 0.2051, 0.8828, 0.3682, 0.9277, 0.2607, 0.9805, 0.3008, 0.877, 0.7871, 0.1494, 0.7686, 0.05957, 0.8008, 0.08887, 0.8389, 0.1953, 0.8105, 0.1934, 0.7871, 0.1494, 0.8516, 0.1562, 0.6807, 0.0293, 0.75, 0.03711, 0.6797, 0.06738, 0.6377, 0.1777, 0.5635, 0.1553, 0.627, 0.1211, 0.748, 0.2246, 0.6807, 0.209, 0.6797, 0.1826, 0.7451, 0.1855, 0.9287, 0.07422, 0.8955, 0.1582, 0.8516, 0.1562, 0.9033, 0.08594, 0.6797, 0.06738, 0.623, 0.07227, 0.6162, 0.03613, 0.6807, 0.0293, 0.8516, 0.1562, 0.7871, 0.1494, 0.8008, 0.08887, 0.8564, 0.09961, 0.7949, 0.2393, 0.7461, 0.2812, 0.748, 0.2246, 0.8105, 0.1934, 0.8428, 0.2393, 0.7949, 0.2393, 0.8105, 0.1934, 0.8389, 0.1953, 0.8975, 0.2354, 0.8428, 0.2393, 0.8389, 0.1953, 0.8975, 0.2051, 0.8213, 0.4248, 0.7285, 0.415, 0.7314, 0.3652, 0.8027, 0.3721, 0.6025, 0.3809, 0.5195, 0.3428, 0.5332, 0.3115, 0.8008, 0.2969, 0.8027, 0.3721, 0.7461, 0.2812, 0.8428, 0.2393, 0.8477, 0.2812, 0.8008, 0.2969, 0.7949, 0.2393, 0.7949, 0.2393, 0.8008, 0.2969, 0.7461, 0.2812, 0.9277, 0.3008, 0.8477, 0.2812, 0.8975, 0.2354, 0.7461, 0.2812, 0.7314, 0.3652, 0.6699, 0.3242, 0.6104, 0.332, 0.5527, 0.2344, 0.6211, 0.2598, 0.5332, 0.3115, 0.5527, 0.2344, 0.6104, 0.332, 0.6797, 0.1826, 0.6377, 0.1777, 0.627, 0.1211, 0.6836, 0.1182, 0.6836, 0.1182, 0.627, 0.1211, 0.623, 0.07227, 0.6797, 0.06738, 0.623, 0.07227, 0.5371, 0.06152, 0.6162, 0.03613, 0.5635, 0.1553, 0.5371, 0.06152, 0.623, 0.07227, 0.627, 0.1211, 0.7451, 0.1855, 0.6797, 0.1826, 0.6836, 0.1182, 0.7451, 0.1855, 0.6836, 0.1182, 0.7686, 0.05957, 0.7871, 0.1494, 0.04492, 0.6777, 0.03809, 0.6055, 0.1357, 0.6035, 0.1426, 0.6758, 0.25, 0.2451, 0.2168, 0.2432, 0.2168, 0.2041, 0.2422, 0.1904, 0.2422, 0.2979, 0.2695, 0.3096, 0.2285, 0.3643, 0.2012, 0.3408, 0.2031, 0.1455, 0.2285, 0.124, 0.2695, 0.1787, 0.2422, 0.1904, 0.2168, 0.2432, 0.1582, 0.2432, 0.1758, 0.1768, 0.2168, 0.2041, 0.2168, 0.2842, 0.1738, 0.3115, 0.1582, 0.2432, 0.2168, 0.2432, 0.2422, 0.2979, 0.2168, 0.2842, 0.2168, 0.2432, 0.25, 0.2451, 0.1094, 0.9004, 0.09082, 0.873, 0.1523, 0.8516, 0.168, 0.8672, 0.1846, 0.8438, 0.2051, 0.8828, 0.168, 0.8672, 0.1602, 0.7764, 0.2471, 0.7725, 0.25, 0.8428, 0.1846, 0.8438, 0.1504, 0.833, 0.1602, 0.7764, 0.1846, 0.8438, 0.7305, 0.6279, 0.7393, 0.5615, 0.7686, 0.5508, 0.7598, 0.6211, 0.7334, 0.8145, 0.7354, 0.7568, 0.7725, 0.7559, 0.7461, 0.8252, 0.7354, 0.7568, 0.7324, 0.6836, 0.7637, 0.6924, 0.7725, 0.7559, 0.7246, 0.876, 0.7334, 0.8145, 0.7461, 0.8252, 0.7617, 0.8955, 0.7324, 0.6836, 0.7305, 0.6279, 0.7598, 0.6211, 0.7637, 0.6924, 0.7393, 0.5615, 0.7246, 0.4932, 0.7598, 0.4775, 0.7686, 0.5508, 0.6191, 0.7295, 0.6152, 0.6641, 0.7168, 0.6602, 0.71, 0.7275, 0.627, 0.8428, 0.6221, 0.79, 0.7031, 0.7891, 0.7041, 0.8379, 0.6152, 0.6641, 0.6123, 0.6064, 0.7139, 0.6025, 0.7168, 0.6602, 0.6191, 0.9033, 0.627, 0.8428, 0.7041, 0.8379, 0.7148, 0.9023, 0.6123, 0.6064, 0.6084, 0.5479, 0.707, 0.5488, 0.7139, 0.6025, 0.6221, 0.79, 0.6191, 0.7295, 0.71, 0.7275, 0.7031, 0.7891, 0.8145, 0.4932, 0.8037, 0.46, 0.8506, 0.4521, 0.8418, 0.4727, 0.7617, 0.8955, 0.8105, 0.8838, 0.835, 0.9014, 0.8076, 0.9189, 0.8682, 0.5742, 0.7686, 0.5508, 0.8145, 0.4932, 0.8613, 0.5186, 0.9277, 0.5029, 0.8682, 0.5742, 0.8613, 0.5186, 0.9014, 0.4932, 0.8418, 0.4727, 0.8506, 0.4521, 0.8682, 0.4541, 0.8623, 0.4795, 0.8076, 0.9189, 0.835, 0.9014, 0.8701, 0.9434, 0.8535, 0.9512, 0.8613, 0.5186, 0.8145, 0.4932, 0.8418, 0.4727, 0.8623, 0.4795, 0.9014, 0.4932, 0.8613, 0.5186, 0.8623, 0.4795, 0.8682, 0.4541, 0.7988, 0.8262, 0.8086, 0.7588, 0.8584, 0.7412, 0.873, 0.8232, 0.8584, 0.7412, 0.9229, 0.707, 0.9121, 0.752, 0.8438, 0.6982, 0.9229, 0.707, 0.8584, 0.7412, 0.8105, 0.8838, 0.7988, 0.8262, 0.873, 0.8232, 0.8691, 0.8799, 0.8682, 0.5742, 0.9277, 0.5029, 0.9238, 0.5596, 0.9355, 0.6133, 0.8682, 0.5742, 0.9238, 0.5596, 0.5, 0.7314, 0.501, 0.6777, 0.5693, 0.667, 0.5703, 0.7324, 0.4951, 0.8223, 0.498, 0.7773, 0.5684, 0.7783, 0.5684, 0.8232, 0.4912, 0.876, 0.4951, 0.8223, 0.5684, 0.8232, 0.5566, 0.8877, 0.498, 0.6309, 0.4912, 0.5869, 0.5566, 0.583, 0.5654, 0.625, 0.498, 0.7773, 0.5, 0.7314, 0.5703, 0.7324, 0.5684, 0.7783, 0.501, 0.6777, 0.498, 0.6309, 0.5654, 0.625, 0.5693, 0.667, 0.1582, 0.7129, 0.0498, 0.7373, 0.04492, 0.6777, 0.1426, 0.6758, 0.3301, 0.7051, 0.3281, 0.6465, 0.4307, 0.6426, 0.4346, 0.7061, 0.3301, 0.7051, 0.2412, 0.6758, 0.2314, 0.6494, 0.3281, 0.6465, 0.1582, 0.7129, 0.1426, 0.6758, 0.2314, 0.6494, 0.2412, 0.6758, 0.1426, 0.6758, 0.1357, 0.6035, 0.2275, 0.6211, 0.2314, 0.6494, 0.2314, 0.6494, 0.2275, 0.6211, 0.3252, 0.6025, 0.3281, 0.6465, 0.3271, 0.541, 0.3301, 0.4902, 0.4395, 0.4854, 0.4346, 0.54, 0.3271, 0.541, 0.2246, 0.5557, 0.2139, 0.5059, 0.3301, 0.4902, 0.3252, 0.6025, 0.2275, 0.6211, 0.2246, 0.5557, 0.3271, 0.541, 0.3252, 0.6025, 0.3271, 0.541, 0.4346, 0.54, 0.4277, 0.6084, 0.1357, 0.6035, 0.1357, 0.5596, 0.2246, 0.5557, 0.2275, 0.6211, 0.1357, 0.6035, 0.03809, 0.6055, 0.03418, 0.5547, 0.1357, 0.5596, 0.3252, 0.6025, 0.4277, 0.6084, 0.4307, 0.6426, 0.3281, 0.6465, 0.4736, 0.6797, 0.4707, 0.6338, 0.498, 0.6309, 0.501, 0.6777, 0.4707, 0.7754, 0.4717, 0.7305, 0.5, 0.7314, 0.498, 0.7773, 0.4707, 0.6338, 0.4639, 0.5889, 0.4912, 0.5869, 0.498, 0.6309, 0.4639, 0.873, 0.4668, 0.8223, 0.4951, 0.8223, 0.4912, 0.876, 0.4668, 0.8223, 0.4707, 0.7754, 0.498, 0.7773, 0.4951, 0.8223, 0.4717, 0.7305, 0.4736, 0.6797, 0.501, 0.6777, 0.5, 0.7314, 0.6025, 0.3809, 0.5332, 0.3115, 0.6104, 0.332, 0.6025, 0.3809, 0.6104, 0.332, 0.6699, 0.3242, 0.667, 0.4082, 0.8799, 0.3623, 0.9277, 0.3008, 0.9482, 0.3232, 0.8477, 0.2812, 0.8799, 0.3623, 0.8027, 0.3721, 0.8008, 0.2969, 0.8799, 0.3623, 0.8477, 0.2812, 0.9277, 0.3008, 0.1846, 0.8438, 0.1523, 0.8516, 0.1504, 0.833, 0.08301, 0.8525, 0.1504, 0.833, 0.1523, 0.8516, 0.09082, 0.873, 0.2695, 0.3096, 0.2422, 0.2979, 0.25, 0.2451, 0.2832, 0.2451, 0.1758, 0.1768, 0.2031, 0.1455, 0.2422, 0.1904, 0.2168, 0.2041, 0.2168, 0.2842, 0.2422, 0.2979, 0.2012, 0.3408, 0.1738, 0.3115, 0.2832, 0.2451, 0.25, 0.2451, 0.2422, 0.1904, 0.2695, 0.1787, 0.5781, 0.457, 0.5742, 0.4844, 0.5078, 0.457, 0.5078, 0.457, 0.5586, 0.5078, 0.5391, 0.5234, 0.5078, 0.457, 0.5742, 0.4844, 0.5586, 0.5078, 0.5781, 0.457, 0.5742, 0.4844, 0.5078, 0.457, 0.5078, 0.457, 0.5586, 0.5078, 0.5391, 0.5234, 0.5078, 0.457, 0.5742, 0.4844, 0.5586, 0.5078, 0.5781, 0.457, 0.5742, 0.4844, 0.5078, 0.457, 0.5078, 0.457, 0.5586, 0.5078, 0.5391, 0.5234, 0.5078, 0.457, 0.5742, 0.4844, 0.5586, 0.5078, 0.5781, 0.457, 0.5742, 0.4844, 0.5078, 0.457, 0.5078, 0.457, 0.5586, 0.5078, 0.5391, 0.5234, 0.5078, 0.457, 0.5742, 0.4844, 0.5586, 0.5078, 0.5781, 0.457, 0.5742, 0.4844, 0.5078, 0.457, 0.5078, 0.457, 0.5586, 0.5078, 0.5391, 0.5234, 0.5078, 0.457, 0.5742, 0.4844, 0.5586, 0.5078, 0.5781, 0.457, 0.5742, 0.4844, 0.5078, 0.457, 0.5078, 0.457, 0.5586, 0.5078, 0.5391, 0.5234, 0.5078, 0.457, 0.5742, 0.4844, 0.5586, 0.5078, 0.5781, 0.457, 0.5742, 0.4844, 0.5078, 0.457, 0.5078, 0.457, 0.5586, 0.5078, 0.5391, 0.5234, 0.5078, 0.457, 0.5742, 0.4844, 0.5586, 0.5078, 0.5781, 0.457, 0.5742, 0.4844, 0.5078, 0.457, 0.5078, 0.457, 0.5586, 0.5078, 0.5391, 0.5234, 0.5078, 0.457, 0.5742, 0.4844, 0.5586, 0.5078, 0.5781, 0.457, 0.5742, 0.4844, 0.5078, 0.457, 0.5078, 0.457, 0.5586, 0.5078, 0.5391, 0.5234, 0.5078, 0.457, 0.5742, 0.4844, 0.5586, 0.5078, 0.5781, 0.457, 0.5742, 0.4844, 0.5078, 0.457, 0.5078, 0.457, 0.5586, 0.5078, 0.5391, 0.5234, 0.5078, 0.457, 0.5742, 0.4844, 0.5586, 0.5078, 0.5781, 0.457, 0.5742, 0.4844, 0.5078, 0.457, 0.5078, 0.457, 0.5586, 0.5078, 0.5391, 0.5234, 0.5078, 0.457, 0.5742, 0.4844, 0.5586, 0.5078, 0.5781, 0.457, 0.5742, 0.4844, 0.5078, 0.457, 0.5078, 0.457, 0.5586, 0.5078, 0.5391, 0.5234, 0.5078, 0.457, 0.5742, 0.4844, 0.5586, 0.5078, 0.5781, 0.457, 0.5742, 0.4844, 0.5078, 0.457, 0.5078, 0.457, 0.5586, 0.5078, 0.5391, 0.5234, 0.5078, 0.457, 0.5742, 0.4844, 0.5586, 0.5078, 0.5781, 0.457, 0.5742, 0.4844, 0.5078, 0.457, 0.5078, 0.457, 0.5586, 0.5078, 0.5391, 0.5234, 0.5078, 0.457, 0.5742, 0.4844, 0.5586, 0.5078, 0.5781, 0.457, 0.5742, 0.4844, 0.5078, 0.457, 0.5078, 0.457, 0.5586, 0.5078, 0.5391, 0.5234, 0.5078, 0.457, 0.5742, 0.4844, 0.5586, 0.5078, 0.5781, 0.457, 0.5742, 0.4844, 0.5078, 0.457, 0.5078, 0.457, 0.5586, 0.5078, 0.5391, 0.5234, 0.5078, 0.457, 0.5742, 0.4844, 0.5586, 0.5078, 0.5781, 0.457, 0.5742, 0.4844, 0.5078, 0.457, 0.5078, 0.457, 0.5586, 0.5078, 0.5391, 0.5234, 0.5078, 0.457, 0.5742, 0.4844, 0.5586, 0.5078, 0.5781, 0.457, 0.5742, 0.4844, 0.5078, 0.457, 0.5078, 0.457, 0.5586, 0.5078, 0.5391, 0.5234, 0.5078, 0.457, 0.5742, 0.4844, 0.5586, 0.5078, 0.5781, 0.457, 0.5742, 0.4844, 0.5078, 0.457, 0.5078, 0.457, 0.5586, 0.5078, 0.5391, 0.5234, 0.5078, 0.457, 0.5742, 0.4844, 0.5586, 0.5078, 0.5781, 0.457, 0.5742, 0.4844, 0.5078, 0.457, 0.5078, 0.457, 0.5586, 0.5078, 0.5391, 0.5234, 0.5078, 0.457, 0.5742, 0.4844, 0.5586, 0.5078, 0.5781, 0.457, 0.5742, 0.4844, 0.5078, 0.457, 0.5078, 0.457, 0.5586, 0.5078, 0.5391, 0.5234, 0.5078, 0.457, 0.5742, 0.4844, 0.5586, 0.5078, 0.5781, 0.457, 0.5742, 0.4844, 0.5078, 0.457, 0.5078, 0.457, 0.5586, 0.5078, 0.5391, 0.5234, 0.5078, 0.457, 0.5742, 0.4844, 0.5586, 0.5078, 0.5781, 0.457, 0.5742, 0.4844, 0.5078, 0.457, 0.5078, 0.457, 0.5586, 0.5078, 0.5391, 0.5234, 0.5078, 0.457, 0.5742, 0.4844, 0.5586, 0.5078, 0.5781, 0.457, 0.5742, 0.4844, 0.5078, 0.457, 0.5078, 0.457, 0.5586, 0.5078, 0.5391, 0.5234, 0.5078, 0.457, 0.5742, 0.4844, 0.5586, 0.5078, 0.5781, 0.457, 0.5742, 0.4844, 0.5078, 0.457, 0.5078, 0.457, 0.5586, 0.5078, 0.5391, 0.5234, 0.5078, 0.457, 0.5742, 0.4844, 0.5586, 0.5078, 0.5781, 0.457, 0.5742, 0.4844, 0.5078, 0.457, 0.5078, 0.457, 0.5586, 0.5078, 0.5391, 0.5234, 0.5078, 0.457, 0.5742, 0.4844, 0.5586, 0.5078, 0.5781, 0.457, 0.5742, 0.4844, 0.5078, 0.457, 0.5078, 0.457, 0.5586, 0.5078, 0.5391, 0.5234, 0.5078, 0.457, 0.5742, 0.4844, 0.5586, 0.5078, 0.5781, 0.457, 0.5742, 0.4844, 0.5078, 0.457, 0.5078, 0.457, 0.5586, 0.5078, 0.5391, 0.5234, 0.5078, 0.457, 0.5742, 0.4844, 0.5586, 0.5078, 0.667, 0.4082, 0.7285, 0.415, 0.7314, 0.3652, 0.6699, 0.3242, 0.3984, 0.8877, 0.3164, 0.8457, 0.3008, 0.877, 0.3682, 0.9277, 0.3164, 0.8457, 0.25, 0.8428, 0.2529, 0.8789, 0.3008, 0.877, 0.6807, 0.209, 0.6797, 0.1826, 0.6377, 0.1777, 0.6328, 0.2217, 0.6777, 0.2783, 0.6807, 0.209, 0.6328, 0.2217, 0.6211, 0.2598, 0.4355, 0.1162, 0.4355, 0.2295, 0.4824, 0.209, 0.4932, 0.1387, 0.3125, 0.1387, 0.3252, 0.209, 0.4004, 0.2295, 0.4023, 0.1162, 0.4395, 0.4854, 0.4424, 0.417, 0.4023, 0.418, 0.2051, 0.8828, 0.168, 0.8672, 0.1094, 0.9004, 0.1494, 0.9424, 0.2832, 0.749, 0.2471, 0.7725, 0.3311, 0.7686, 0.9658, 0.5908, 0.9238, 0.5596, 0.9355, 0.6133, 0.5693, 0.667, 0.6152, 0.6641, 0.6123, 0.6064, 0.5654, 0.625, 0.2061, 0.7119, 0.1582, 0.7129, 0.1602, 0.7764, 0.208, 0.7529, 0.3164, 0.8457, 0.3984, 0.8877, 0.4287, 0.7822, 0.3311, 0.7686, 0.7461, 0.2812, 0.748, 0.2246, 0.6807, 0.209, 0.6777, 0.2783, 0.7451, 0.1855, 0.748, 0.2246, 0.8105, 0.1934, 0.7871, 0.1494, 0.08301, 0.8525, 0.1504, 0.833, 0.1602, 0.7764, 0.06152, 0.7998, 0.3291, 0.4326, 0.2188, 0.4512, 0.2139, 0.5059, 0.3301, 0.4902, 0.9482, 0.3232, 0.8799, 0.3623, 0.8779, 0.4141, 0.6328, 0.2217, 0.6377, 0.1777, 0.5635, 0.1553, 0.5615, 0.2021, 0.8564, 0.09961, 0.8662, 0.05078, 0.8076, 0.04199, 0.8008, 0.08887, 0.1426, 0.4502, 0.0625, 0.4199, 0.02734, 0.4844, 0.1328, 0.501, 0.75, 0.03711, 0.6797, 0.06738, 0.6836, 0.1182, 0.7686, 0.05957, 0.2188, 0.4512, 0.1426, 0.4502, 0.1328, 0.501, 0.2139, 0.5059, 0.02441, 0.4219, 0.0625, 0.4199, 0.03809, 0.3154, 0.02051, 0.3174, 0.1357, 0.5596, 0.1328, 0.501, 0.02734, 0.4844, 0.03418, 0.5547, 0.7686, 0.05957, 0.8008, 0.08887, 0.8076, 0.04199, 0.46, 0.2959, 0.4434, 0.2939, 0.4023, 0.418, 0.4424, 0.417, 0.6211, 0.2598, 0.6328, 0.2217, 0.5615, 0.2021, 0.5527, 0.2344, 0.8779, 0.4141, 0.8799, 0.3623, 0.8027, 0.3721, 0.8213, 0.4248, 0.7314, 0.3652, 0.8027, 0.3721, 0.7461, 0.2812, 0.6777, 0.2783, 0.6699, 0.3242, 0.7461, 0.2812, 0.6699, 0.3242, 0.6777, 0.2783, 0.6211, 0.2598, 0.6104, 0.332, 0.7686, 0.5508, 0.8145, 0.4932, 0.8037, 0.46, 0.7598, 0.4775, 0.3301, 0.4902, 0.4395, 0.4854, 0.4023, 0.418, 0.3291, 0.4326, 0.5684, 0.7783, 0.6221, 0.79, 0.6191, 0.7295, 0.5703, 0.7324, 0.5654, 0.625, 0.6123, 0.6064, 0.6084, 0.5479, 0.5566, 0.583, 0.02441, 0.4219, 0.02734, 0.4844, 0.0625, 0.4199, 0.5566, 0.8877, 0.6191, 0.9033, 0.627, 0.8428, 0.5684, 0.8232, 0.2607, 0.9805, 0.2051, 0.8828, 0.1494, 0.9424, 0.2607, 0.9805, 0.3008, 0.877, 0.2529, 0.8789, 0.8613, 0.6299, 0.9365, 0.6475, 0.9355, 0.6133, 0.8682, 0.5742, 0.7637, 0.6924, 0.8438, 0.6982, 0.8613, 0.6299, 0.7598, 0.6211, 0.5684, 0.8232, 0.627, 0.8428, 0.6221, 0.79, 0.5684, 0.7783, 0.2803, 0.709, 0.3301, 0.7051, 0.2412, 0.6758, 0.2422, 0.6973, 0.5703, 0.7324, 0.6191, 0.7295, 0.6152, 0.6641, 0.5693, 0.667, 0.8438, 0.6982, 0.9229, 0.707, 0.9365, 0.6475, 0.8613, 0.6299, 0.7617, 0.8955, 0.8105, 0.8838, 0.7988, 0.8262, 0.7461, 0.8252, 0.9365, 0.6475, 0.9229, 0.707, 0.9766, 0.7158, 0.9912, 0.6377, 0.8691, 0.8799, 0.9219, 0.8711, 0.9395, 0.8193, 0.873, 0.8232, 0.7725, 0.7559, 0.8086, 0.7588, 0.8438, 0.6982, 0.7637, 0.6924, 0.7461, 0.8252, 0.7988, 0.8262, 0.8086, 0.7588, 0.7725, 0.7559, 0.8086, 0.7588, 0.8584, 0.7412, 0.8438, 0.6982, 0.7598, 0.6211, 0.8613, 0.6299, 0.8682, 0.5742, 0.7686, 0.5508, 0.9365, 0.6475, 0.9912, 0.6377, 0.9658, 0.5908, 0.9355, 0.6133, 0.873, 0.8232, 0.9395, 0.8193, 0.9121, 0.752, 0.8584, 0.7412, 0.06152, 0.7998, 0.1602, 0.7764, 0.1582, 0.7129, 0.0498, 0.7373, 0.208, 0.7529, 0.2471, 0.7725, 0.2451, 0.7598, 0.2422, 0.6973, 0.2412, 0.6758, 0.1582, 0.7129, 0.2061, 0.7119, 0.3311, 0.7686, 0.4287, 0.7822, 0.4346, 0.7061, 0.3301, 0.7051, 0.25, 0.8428, 0.3311, 0.7686, 0.2471, 0.7725, 0.2832, 0.749, 0.3311, 0.7686, 0.3301, 0.7051, 0.2803, 0.709, 0.4355, 0.1162, 0.4023, 0.1162, 0.4004, 0.2295, 0.4355, 0.2295, 0.9033, 0.08594, 0.8662, 0.05078, 0.8564, 0.09961, 0.8516, 0.1562, 0.1357, 0.5596, 0.2246, 0.5557, 0.2139, 0.5059, 0.1328, 0.501, 0.168, 0.8672, 0.1846, 0.8438, 0.1523, 0.8516, 0.3164, 0.8457, 0.3311, 0.7686, 0.25, 0.8428, 0.2451, 0.7598, 0.2471, 0.7725, 0.2832, 0.749, 0.1602, 0.7764, 0.2471, 0.7725, 0.208, 0.7529, 0.8975, 0.2051, 0.8955, 0.1582, 0.8516, 0.1562, 0.8389, 0.1953, 0.25, 0.8428, 0.1846, 0.8438, 0.2051, 0.8828, 0.2529, 0.8789, 0.8477, 0.2812, 0.8975, 0.2354, 0.8428, 0.2393, 0.2529, 0.8789, 0.2051, 0.8828, 0.2607, 0.9805, 0.3682, 0.9277, 0.3008, 0.877, 0.2607, 0.9805, 0.7871, 0.1494, 0.8008, 0.08887, 0.7686, 0.05957, 0.8389, 0.1953, 0.8516, 0.1562, 0.7871, 0.1494, 0.8105, 0.1934, 0.6807, 0.0293, 0.6797, 0.06738, 0.75, 0.03711, 0.6377, 0.1777, 0.627, 0.1211, 0.5635, 0.1553, 0.748, 0.2246, 0.7451, 0.1855, 0.6797, 0.1826, 0.6807, 0.209, 0.9287, 0.07422, 0.9033, 0.08594, 0.8516, 0.1562, 0.8955, 0.1582, 0.6797, 0.06738, 0.6807, 0.0293, 0.6162, 0.03613, 0.623, 0.07227, 0.8516, 0.1562, 0.8564, 0.09961, 0.8008, 0.08887, 0.7871, 0.1494, 0.7949, 0.2393, 0.8105, 0.1934, 0.748, 0.2246, 0.7461, 0.2812, 0.8428, 0.2393, 0.8389, 0.1953, 0.8105, 0.1934, 0.7949, 0.2393, 0.8975, 0.2354, 0.8975, 0.2051, 0.8389, 0.1953, 0.8428, 0.2393, 0.8213, 0.4248, 0.8027, 0.3721, 0.7314, 0.3652, 0.7285, 0.415, 0.6025, 0.3809, 0.5332, 0.3115, 0.5195, 0.3428, 0.8008, 0.2969, 0.7461, 0.2812, 0.8027, 0.3721, 0.8428, 0.2393, 0.7949, 0.2393, 0.8008, 0.2969, 0.8477, 0.2812, 0.7949, 0.2393, 0.7461, 0.2812, 0.8008, 0.2969, 0.9277, 0.3008, 0.8975, 0.2354, 0.8477, 0.2812, 0.7461, 0.2812, 0.6699, 0.3242, 0.7314, 0.3652, 0.6104, 0.332, 0.6211, 0.2598, 0.5527, 0.2344, 0.5332, 0.3115, 0.6104, 0.332, 0.5527, 0.2344, 0.6797, 0.1826, 0.6836, 0.1182, 0.627, 0.1211, 0.6377, 0.1777, 0.6836, 0.1182, 0.6797, 0.06738, 0.623, 0.07227, 0.627, 0.1211, 0.623, 0.07227, 0.6162, 0.03613, 0.5371, 0.06152, 0.5635, 0.1553, 0.627, 0.1211, 0.623, 0.07227, 0.5371, 0.06152, 0.7451, 0.1855, 0.6836, 0.1182, 0.6797, 0.1826, 0.7451, 0.1855, 0.7871, 0.1494, 0.7686, 0.05957, 0.6836, 0.1182, 0.04492, 0.6777, 0.1426, 0.6758, 0.1357, 0.6035, 0.03809, 0.6055, 0.25, 0.2451, 0.2422, 0.1904, 0.2168, 0.2041, 0.2168, 0.2432, 0.2422, 0.2979, 0.2012, 0.3408, 0.2285, 0.3643, 0.2695, 0.3096, 0.2031, 0.1455, 0.2422, 0.1904, 0.2695, 0.1787, 0.2285, 0.124, 0.2168, 0.2432, 0.2168, 0.2041, 0.1758, 0.1768, 0.1582, 0.2432, 0.2168, 0.2842, 0.2168, 0.2432, 0.1582, 0.2432, 0.1738, 0.3115, 0.2422, 0.2979, 0.25, 0.2451, 0.2168, 0.2432, 0.2168, 0.2842, 0.1094, 0.9004, 0.168, 0.8672, 0.1523, 0.8516, 0.09082, 0.873, 0.1846, 0.8438, 0.168, 0.8672, 0.2051, 0.8828, 0.1602, 0.7764, 0.1846, 0.8438, 0.25, 0.8428, 0.2471, 0.7725, 0.1504, 0.833, 0.1846, 0.8438, 0.1602, 0.7764, 0.7305, 0.6279, 0.7598, 0.6211, 0.7686, 0.5508, 0.7393, 0.5615, 0.7334, 0.8145, 0.7461, 0.8252, 0.7725, 0.7559, 0.7354, 0.7568, 0.7354, 0.7568, 0.7725, 0.7559, 0.7637, 0.6924, 0.7324, 0.6836, 0.7246, 0.876, 0.7617, 0.8955, 0.7461, 0.8252, 0.7334, 0.8145, 0.7324, 0.6836, 0.7637, 0.6924, 0.7598, 0.6211, 0.7305, 0.6279, 0.7393, 0.5615, 0.7686, 0.5508, 0.7598, 0.4775, 0.7246, 0.4932, 0.6191, 0.7295, 0.71, 0.7275, 0.7168, 0.6602, 0.6152, 0.6641, 0.627, 0.8428, 0.7041, 0.8379, 0.7031, 0.7891, 0.6221, 0.79, 0.6152, 0.6641, 0.7168, 0.6602, 0.7139, 0.6025, 0.6123, 0.6064, 0.6191, 0.9033, 0.7148, 0.9023, 0.7041, 0.8379, 0.627, 0.8428, 0.6123, 0.6064, 0.7139, 0.6025, 0.707, 0.5488, 0.6084, 0.5479, 0.6221, 0.79, 0.7031, 0.7891, 0.71, 0.7275, 0.6191, 0.7295, 0.8145, 0.4932, 0.8418, 0.4727, 0.8506, 0.4521, 0.8037, 0.46, 0.7617, 0.8955, 0.8076, 0.9189, 0.835, 0.9014, 0.8105, 0.8838, 0.8682, 0.5742, 0.8613, 0.5186, 0.8145, 0.4932, 0.7686, 0.5508, 0.9277, 0.5029, 0.9014, 0.4932, 0.8613, 0.5186, 0.8682, 0.5742, 0.8418, 0.4727, 0.8623, 0.4795, 0.8682, 0.4541, 0.8506, 0.4521, 0.8076, 0.9189, 0.8535, 0.9512, 0.8701, 0.9434, 0.835, 0.9014, 0.8613, 0.5186, 0.8623, 0.4795, 0.8418, 0.4727, 0.8145, 0.4932, 0.9014, 0.4932, 0.8682, 0.4541, 0.8623, 0.4795, 0.8613, 0.5186, 0.7988, 0.8262, 0.873, 0.8232, 0.8584, 0.7412, 0.8086, 0.7588, 0.8584, 0.7412, 0.9121, 0.752, 0.9229, 0.707, 0.8438, 0.6982, 0.8584, 0.7412, 0.9229, 0.707, 0.8105, 0.8838, 0.8691, 0.8799, 0.873, 0.8232, 0.7988, 0.8262, 0.8682, 0.5742, 0.9238, 0.5596, 0.9277, 0.5029, 0.9355, 0.6133, 0.9238, 0.5596, 0.8682, 0.5742, 0.5, 0.7314, 0.5703, 0.7324, 0.5693, 0.667, 0.501, 0.6777, 0.4951, 0.8223, 0.5684, 0.8232, 0.5684, 0.7783, 0.498, 0.7773, 0.4912, 0.876, 0.5566, 0.8877, 0.5684, 0.8232, 0.4951, 0.8223, 0.498, 0.6309, 0.5654, 0.625, 0.5566, 0.583, 0.4912, 0.5869, 0.498, 0.7773, 0.5684, 0.7783, 0.5703, 0.7324, 0.5, 0.7314, 0.501, 0.6777, 0.5693, 0.667, 0.5654, 0.625, 0.498, 0.6309, 0.1582, 0.7129, 0.1426, 0.6758, 0.04492, 0.6777, 0.0498, 0.7373, 0.3301, 0.7051, 0.4346, 0.7061, 0.4307, 0.6426, 0.3281, 0.6465, 0.3301, 0.7051, 0.3281, 0.6465, 0.2314, 0.6494, 0.2412, 0.6758, 0.1582, 0.7129, 0.2412, 0.6758, 0.2314, 0.6494, 0.1426, 0.6758, 0.1426, 0.6758, 0.2314, 0.6494, 0.2275, 0.6211, 0.1357, 0.6035, 0.2314, 0.6494, 0.3281, 0.6465, 0.3252, 0.6025, 0.2275, 0.6211, 0.3271, 0.541, 0.4346, 0.54, 0.4395, 0.4854, 0.3301, 0.4902, 0.3271, 0.541, 0.3301, 0.4902, 0.2139, 0.5059, 0.2246, 0.5557, 0.3252, 0.6025, 0.3271, 0.541, 0.2246, 0.5557, 0.2275, 0.6211, 0.3252, 0.6025, 0.4277, 0.6084, 0.4346, 0.54, 0.3271, 0.541, 0.1357, 0.6035, 0.2275, 0.6211, 0.2246, 0.5557, 0.1357, 0.5596, 0.1357, 0.6035, 0.1357, 0.5596, 0.03418, 0.5547, 0.03809, 0.6055, 0.3252, 0.6025, 0.3281, 0.6465, 0.4307, 0.6426, 0.4277, 0.6084, 0.4736, 0.6797, 0.501, 0.6777, 0.498, 0.6309, 0.4707, 0.6338, 0.4707, 0.7754, 0.498, 0.7773, 0.5, 0.7314, 0.4717, 0.7305, 0.4707, 0.6338, 0.498, 0.6309, 0.4912, 0.5869, 0.4639, 0.5889, 0.4639, 0.873, 0.4912, 0.876, 0.4951, 0.8223, 0.4668, 0.8223, 0.4668, 0.8223, 0.4951, 0.8223, 0.498, 0.7773, 0.4707, 0.7754, 0.4717, 0.7305, 0.5, 0.7314, 0.501, 0.6777, 0.4736, 0.6797, 0.6025, 0.3809, 0.6104, 0.332, 0.5332, 0.3115, 0.6025, 0.3809, 0.667, 0.4082, 0.6699, 0.3242, 0.6104, 0.332, 0.8799, 0.3623, 0.9482, 0.3232, 0.9277, 0.3008, 0.8477, 0.2812, 0.8008, 0.2969, 0.8027, 0.3721, 0.8799, 0.3623, 0.8799, 0.3623, 0.9277, 0.3008, 0.8477, 0.2812, 0.1846, 0.8438, 0.1504, 0.833, 0.1523, 0.8516, 0.08301, 0.8525, 0.09082, 0.873, 0.1523, 0.8516, 0.1504, 0.833, 0.2695, 0.3096, 0.2832, 0.2451, 0.25, 0.2451, 0.2422, 0.2979, 0.1758, 0.1768, 0.2168, 0.2041, 0.2422, 0.1904, 0.2031, 0.1455, 0.2168, 0.2842, 0.1738, 0.3115, 0.2012, 0.3408, 0.2422, 0.2979, 0.2832, 0.2451, 0.2695, 0.1787, 0.2422, 0.1904, 0.25, 0.2451, 0.5781, 0.457, 0.5078, 0.457, 0.5742, 0.4844, 0.5078, 0.457, 0.5391, 0.5234, 0.5586, 0.5078, 0.5078, 0.457, 0.5586, 0.5078, 0.5742, 0.4844, 0.5781, 0.457, 0.5078, 0.457, 0.5742, 0.4844, 0.5078, 0.457, 0.5391, 0.5234, 0.5586, 0.5078, 0.5078, 0.457, 0.5586, 0.5078, 0.5742, 0.4844, 0.5781, 0.457, 0.5078, 0.457, 0.5742, 0.4844, 0.5078, 0.457, 0.5391, 0.5234, 0.5586, 0.5078, 0.5078, 0.457, 0.5586, 0.5078, 0.5742, 0.4844, 0.5781, 0.457, 0.5078, 0.457, 0.5742, 0.4844, 0.5078, 0.457, 0.5391, 0.5234, 0.5586, 0.5078, 0.5078, 0.457, 0.5586, 0.5078, 0.5742, 0.4844, 0.5781, 0.457, 0.5078, 0.457, 0.5742, 0.4844, 0.5078, 0.457, 0.5391, 0.5234, 0.5586, 0.5078, 0.5078, 0.457, 0.5586, 0.5078, 0.5742, 0.4844, 0.5781, 0.457, 0.5078, 0.457, 0.5742, 0.4844, 0.5078, 0.457, 0.5391, 0.5234, 0.5586, 0.5078, 0.5078, 0.457, 0.5586, 0.5078, 0.5742, 0.4844, 0.5781, 0.457, 0.5078, 0.457, 0.5742, 0.4844, 0.5078, 0.457, 0.5391, 0.5234, 0.5586, 0.5078, 0.5078, 0.457, 0.5586, 0.5078, 0.5742, 0.4844, 0.5781, 0.457, 0.5078, 0.457, 0.5742, 0.4844, 0.5078, 0.457, 0.5391, 0.5234, 0.5586, 0.5078, 0.5078, 0.457, 0.5586, 0.5078, 0.5742, 0.4844, 0.5781, 0.457, 0.5078, 0.457, 0.5742, 0.4844, 0.5078, 0.457, 0.5391, 0.5234, 0.5586, 0.5078, 0.5078, 0.457, 0.5586, 0.5078, 0.5742, 0.4844, 0.5781, 0.457, 0.5078, 0.457, 0.5742, 0.4844, 0.5078, 0.457, 0.5391, 0.5234, 0.5586, 0.5078, 0.5078, 0.457, 0.5586, 0.5078, 0.5742, 0.4844, 0.5781, 0.457, 0.5078, 0.457, 0.5742, 0.4844, 0.5078, 0.457, 0.5391, 0.5234, 0.5586, 0.5078, 0.5078, 0.457, 0.5586, 0.5078, 0.5742, 0.4844, 0.5781, 0.457, 0.5078, 0.457, 0.5742, 0.4844, 0.5078, 0.457, 0.5391, 0.5234, 0.5586, 0.5078, 0.5078, 0.457, 0.5586, 0.5078, 0.5742, 0.4844, 0.5781, 0.457, 0.5078, 0.457, 0.5742, 0.4844, 0.5078, 0.457, 0.5391, 0.5234, 0.5586, 0.5078, 0.5078, 0.457, 0.5586, 0.5078, 0.5742, 0.4844, 0.5781, 0.457, 0.5078, 0.457, 0.5742, 0.4844, 0.5078, 0.457, 0.5391, 0.5234, 0.5586, 0.5078, 0.5078, 0.457, 0.5586, 0.5078, 0.5742, 0.4844, 0.5781, 0.457, 0.5078, 0.457, 0.5742, 0.4844, 0.5078, 0.457, 0.5391, 0.5234, 0.5586, 0.5078, 0.5078, 0.457, 0.5586, 0.5078, 0.5742, 0.4844, 0.5781, 0.457, 0.5078, 0.457, 0.5742, 0.4844, 0.5078, 0.457, 0.5391, 0.5234, 0.5586, 0.5078, 0.5078, 0.457, 0.5586, 0.5078, 0.5742, 0.4844, 0.5781, 0.457, 0.5078, 0.457, 0.5742, 0.4844, 0.5078, 0.457, 0.5391, 0.5234, 0.5586, 0.5078, 0.5078, 0.457, 0.5586, 0.5078, 0.5742, 0.4844, 0.5781, 0.457, 0.5078, 0.457, 0.5742, 0.4844, 0.5078, 0.457, 0.5391, 0.5234, 0.5586, 0.5078, 0.5078, 0.457, 0.5586, 0.5078, 0.5742, 0.4844, 0.5781, 0.457, 0.5078, 0.457, 0.5742, 0.4844, 0.5078, 0.457, 0.5391, 0.5234, 0.5586, 0.5078, 0.5078, 0.457, 0.5586, 0.5078, 0.5742, 0.4844, 0.5781, 0.457, 0.5078, 0.457, 0.5742, 0.4844, 0.5078, 0.457, 0.5391, 0.5234, 0.5586, 0.5078, 0.5078, 0.457, 0.5586, 0.5078, 0.5742, 0.4844, 0.5781, 0.457, 0.5078, 0.457, 0.5742, 0.4844, 0.5078, 0.457, 0.5391, 0.5234, 0.5586, 0.5078, 0.5078, 0.457, 0.5586, 0.5078, 0.5742, 0.4844, 0.5781, 0.457, 0.5078, 0.457, 0.5742, 0.4844, 0.5078, 0.457, 0.5391, 0.5234, 0.5586, 0.5078, 0.5078, 0.457, 0.5586, 0.5078, 0.5742, 0.4844, 0.5781, 0.457, 0.5078, 0.457, 0.5742, 0.4844, 0.5078, 0.457, 0.5391, 0.5234, 0.5586, 0.5078, 0.5078, 0.457, 0.5586, 0.5078, 0.5742, 0.4844, 0.5781, 0.457, 0.5078, 0.457, 0.5742, 0.4844, 0.5078, 0.457, 0.5391, 0.5234, 0.5586, 0.5078, 0.5078, 0.457, 0.5586, 0.5078, 0.5742, 0.4844, 0.5781, 0.457, 0.5078, 0.457, 0.5742, 0.4844, 0.5078, 0.457, 0.5391, 0.5234, 0.5586, 0.5078, 0.5078, 0.457, 0.5586, 0.5078, 0.5742, 0.4844, 0.5781, 0.457, 0.5078, 0.457, 0.5742, 0.4844, 0.5078, 0.457, 0.5391, 0.5234, 0.5586, 0.5078, 0.5078, 0.457, 0.5586, 0.5078, 0.5742, 0.4844, 0.5781, 0.457, 0.5078, 0.457, 0.5742, 0.4844, 0.5078, 0.457, 0.5391, 0.5234, 0.5586, 0.5078, 0.5078, 0.457, 0.5586, 0.5078, 0.5742, 0.4844, 0.5781, 0.457, 0.5078, 0.457, 0.5742, 0.4844, 0.5078, 0.457, 0.5391, 0.5234, 0.5586, 0.5078, 0.5078, 0.457, 0.5586, 0.5078, 0.5742, 0.4844])
me_mobilecactus.materials.append(mat_mobilecactus)
me_mobilecactus.use_remesh_preserve_volume = False
me_mobilecactus.use_remesh_preserve_attributes = False
me_mobilecactus.use_mirror_vertex_groups = False
me_mobilecactus.use_paint_bone_selection = False
me_mobilecactus.use_paint_mask = True
me_mobilecactus.update()
arm_armature = bpy.data.armatures.new('Armature')  # bones are not reproduced

# ---- objects
ob_themobilecactus = bpy.data.objects.new('TheMobileCactus', me_mobilecactus)
ob_lamp = bpy.data.objects.new('Lamp', light_lamp)
ob_camera = bpy.data.objects.new('Camera', cam_camera)
ob_armature = bpy.data.objects.new('Armature', arm_armature)

# ---- transforms, parenting, visibility, modifiers, constraints
ob_themobilecactus.parent = ob_armature
ob_themobilecactus.location = (0.0, 0.0, 0.0)
ob_themobilecactus.lock_rotations_4d = False
ob_themobilecactus.empty_display_type = 'ARROWS'
ob_themobilecactus.lineart.crease_threshold = 0.0
_vg = ob_themobilecactus.vertex_groups.new(name='SpineBase')
for _i, _w in zip([2, 3, 12, 13, 16, 17, 18, 19, 20, 21, 58, 61, 62, 83, 84, 123, 124, 125, 126, 127, 128, 129, 141, 142, 143, 144, 145, 146, 147, 148, 193, 194, 195, 196, 201, 202, 203, 204, 255, 256, 257, 258, 263, 272, 273, 275, 277, 278, 279, 280, 281, 282, 283, 324, 327, 328, 350, 351, 352, 353, 399, 400, 401, 402, 403, 404, 405, 406, 407, 408, 409, 423, 424, 425, 426, 427, 428, 429, 430, 475, 476, 477, 478, 483, 484, 485, 486], [0.01457, 0.04066, 0.2398, 0.1893, 0.1744, 0.002816, 0.02746, 0.1194, 0.2195, 0.007808, 0.05394, 0.07479, 0.01927, 0.4924, 0.1825, 0.08564, 0.1508, 0.1043, 0.1761, 0.4869, 0.4238, 0.4405, 0.2554, 0.2614, 0.2604, 0.2662, 0.2822, 0.2761, 0.2734, 0.2739, 0.09766, 0.09932, 0.1056, 0.09592, 0.827, 0.8245, 0.8179, 0.8277, 0.3681, 0.01457, 0.01772, 0.04066, 0.07708, 0.2398, 0.1893, 0.6253, 0.1294, 0.1744, 0.002816, 0.02746, 0.1194, 0.2195, 0.007808, 0.05394, 0.07479, 0.01927, 0.4924, 0.1516, 0.5408, 0.1825, 0.08564, 0.1508, 0.06579, 0.1043, 0.1931, 0.1761, 0.519, 0.4869, 0.6463, 0.4238, 0.4405, 0.2554, 0.2614, 0.2604, 0.2662, 0.2822, 0.2761, 0.2734, 0.2739, 0.09766, 0.09932, 0.1056, 0.09592, 0.827, 0.8245, 0.8179, 0.8277]): _vg.add([_i], _w, 'REPLACE')
_vg = ob_themobilecactus.vertex_groups.new(name='SpineMid')
for _i, _w in zip([2, 3, 12, 13, 16, 19, 38, 42, 43, 44, 58, 59, 83, 84, 123, 124, 125, 126, 127, 128, 129, 131, 145, 146, 147, 148, 193, 194, 195, 196, 256, 258, 262, 263, 272, 273, 275, 278, 281, 300, 307, 308, 309, 323, 324, 325, 331, 350, 351, 352, 353, 399, 400, 401, 402, 403, 404, 405, 406, 407, 408, 409, 411, 427, 428, 429, 430, 475, 476, 477, 478], [0.2881, 0.09099, 0.09591, 0.02981, 0.06517, 0.02081, 0.01532, 0.09904, 0.0416, 0.1077, 0.2112, 0.06782, 0.1615, 0.4497, 0.585, 0.2971, 0.3988, 0.5821, 0.09419, 0.1707, 0.2209, 0.01751, 0.4126, 0.4153, 0.4226, 0.4117, 0.2683, 0.2759, 0.2727, 0.2834, 0.2881, 0.09098, 0.4628, 0.1548, 0.09591, 0.02981, 0.07233, 0.06517, 0.02081, 0.0153, 0.09904, 0.04159, 0.1077, 0.04448, 0.2112, 0.06779, 0.1062, 0.1615, 0.7297, 0.1458, 0.4497, 0.585, 0.2971, 0.7565, 0.3988, 0.3876, 0.5821, 0.07, 0.09419, 0.1943, 0.1707, 0.2209, 0.0175, 0.4126, 0.4153, 0.4226, 0.4117, 0.2683, 0.2759, 0.2727, 0.2834]): _vg.add([_i], _w, 'REPLACE')
_vg = ob_themobilecactus.vertex_groups.new(name='SpineTop')
for _i, _w in zip([2, 9, 44, 59, 85, 86, 87, 88, 89, 90, 123, 138, 139, 140, 193, 194, 195, 196, 256, 262, 263, 267, 269, 304, 323, 325, 331, 351, 352, 354, 355, 356, 357, 358, 359, 360, 361, 362, 363, 364, 365, 399, 401, 403, 418, 419, 420, 421, 422, 475, 476, 477, 478], [0.09443, 0.02305, 8.035e-06, 0.09446, 0.1264, 0.1307, 0.1392, 0.1283, 0.124, 0.1279, 0.03251, 0.1336, 0.1254, 0.1284, 0.2683, 0.2759, 0.2727, 0.2834, 0.09441, 0.4042, 0.2401, 0.02237, 0.101, 0.02489, 0.07124, 0.0944, 0.5759, 0.02423, 0.0008724, 0.1264, 0.1307, 0.1392, 0.1283, 0.124, 0.1284, 0.126, 0.1267, 0.1231, 0.1279, 0.1279, 0.009669, 0.0325, 0.09665, 0.08787, 0.1336, 0.1254, 0.126, 0.1247, 0.1284, 0.2683, 0.2759, 0.2727, 0.2834]): _vg.add([_i], _w, 'REPLACE')
_vg = ob_themobilecactus.vertex_groups.new(name='Head')
for _i, _w in zip([2, 3, 7, 9, 10, 11, 38, 39, 40, 41, 59, 60, 85, 86, 87, 88, 89, 90, 91, 92, 93, 138, 139, 140, 149, 150, 151, 152, 153, 154, 155, 156, 157, 158, 159, 160, 161, 162, 163, 164, 165, 166, 167, 168, 170, 171, 172, 197, 198, 199, 200, 256, 258, 262, 263, 264, 267, 268, 269, 270, 271, 300, 301, 302, 303, 304, 305, 306, 323, 325, 326, 331, 354, 355, 356, 357, 358, 359, 360, 361, 362, 363, 364, 365, 366, 367, 368, 369, 403, 418, 419, 420, 421, 422, 431, 432, 433, 434, 435, 436, 437, 438, 439, 440, 441, 442, 443, 444, 445, 446, 447, 448, 449, 450, 452, 453, 454, 479, 480, 481, 482], [0.04247, 0.001587, 0.1288, 0.7448, 0.7025, 0.7472, 0.01723, 0.8471, 0.8626, 0.8303, 0.1406, 0.05685, 0.3876, 0.3626, 0.3519, 0.3773, 0.4008, 0.3868, 0.703, 0.7784, 0.6058, 0.3576, 0.3936, 0.3806, 0.7134, 0.7101, 0.7162, 0.7033, 0.8755, 0.8731, 0.8764, 0.8691, 0.7178, 0.7115, 0.7151, 0.7045, 0.7988, 0.7953, 0.7995, 0.7899, 0.3743, 0.4156, 0.4133, 0.415, 0.3354, 0.3354, 0.3136, 0.7263, 0.7236, 0.7149, 0.7279, 0.04309, 0.001773, 0.0004208, 0.08032, 0.1292, 0.7512, 0.7087, 0.7975, 0.8057, 0.7657, 0.01795, 0.8641, 0.8777, 0.8906, 0.8994, 0.9128, 0.9742, 0.2046, 0.1416, 0.05903, 0.1409, 0.3876, 0.3626, 0.3519, 0.3773, 0.4008, 0.3566, 0.3885, 0.3359, 0.4043, 0.375, 0.3868, 0.6093, 0.702, 0.7067, 0.7848, 0.6085, 0.01221, 0.3576, 0.3936, 0.3407, 0.396, 0.3806, 0.7134, 0.7101, 0.7162, 0.7033, 0.8755, 0.8731, 0.8764, 0.8691, 0.7178, 0.7115, 0.7151, 0.7045, 0.7988, 0.7953, 0.7995, 0.7899, 0.3642, 0.4156, 0.4133, 0.415, 0.3354, 0.3262, 0.2855, 0.7263, 0.7236, 0.7149, 0.7279]): _vg.add([_i], _w, 'REPLACE')
_vg = ob_themobilecactus.vertex_groups.new(name='Shoulder_L')
for _i, _w in zip([2, 3, 7, 9, 10, 11, 36, 37, 38, 39, 40, 41, 42, 43, 44, 58, 59, 60, 83, 84, 85, 86, 87, 88, 89, 90, 91, 92, 93, 123, 124, 125, 126, 127, 128, 130, 131, 132, 133, 134, 135, 138, 139, 140, 141, 142, 143, 144, 153, 154, 155, 156, 157, 158, 159, 160, 161, 162, 163, 164, 165, 166, 167, 168, 169, 170, 171, 172, 197, 198, 199, 200, 262, 263, 264, 269, 270, 305, 323, 331, 352, 354, 355, 356, 357, 358, 359, 360, 361, 362, 363, 364, 365, 366, 367, 368, 369, 403, 418, 419, 420, 421, 422], [0.341, 0.3133, 0.3518, 0.159, 0.1351, 0.1887, 0.2843, 0.1522, 0.6016, 0.09086, 0.06993, 0.1125, 0.1529, 0.1246, 0.4509, 0.2792, 0.5836, 0.7688, 0.05816, 0.09901, 0.2418, 0.2503, 0.245, 0.2452, 0.2361, 0.2388, 0.1169, 0.0917, 0.1556, 0.1296, 0.1743, 0.1687, 0.05727, 0.008165, 0.01607, 0.05696, 0.1464, 0.02501, 0.02423, 0.1753, 0.05105, 0.2489, 0.2391, 0.2424, 0.3723, 0.3693, 0.3698, 0.3669, 0.1245, 0.1269, 0.1236, 0.1309, 0.2822, 0.2885, 0.2849, 0.2955, 0.2012, 0.2047, 0.2005, 0.2101, 0.7218, 0.7328, 0.7405, 0.7346, 0.4644, 0.4637, 0.4459, 0.4762, 0.2737, 0.2764, 0.2851, 0.2721, 0.0136, 0.1321, 0.0004477, 0.01758, 0.05561, 0.001832, 0.2586, 0.07288, 0.00255, 0.2442, 0.2564, 0.2639, 0.2492, 0.2391, 0.2575, 0.2428, 0.2687, 0.2363, 0.2485, 0.2465, 0.1216, 0.08978, 0.02194, 0.004118, 0.02917, 0.06466, 0.2598, 0.2419, 0.2667, 0.2397, 0.2486]): _vg.add([_i], _w, 'REPLACE')
_vg = ob_themobilecactus.vertex_groups.new(name='InnerArm_L')
for _i, _w in zip([2, 3, 7, 8, 9, 10, 11, 32, 33, 34, 35, 36, 37, 38, 40, 41, 42, 43, 44, 45, 58, 59, 60, 83, 84, 91, 92, 93, 117, 118, 119, 120, 121, 122, 123, 124, 125, 126, 127, 128, 130, 131, 132, 133, 134, 135, 141, 142, 143, 144, 145, 146, 147, 148, 149, 150, 151, 152, 153, 154, 155, 157, 158, 160, 165, 166, 167, 168, 169, 170, 171, 172, 177, 178, 179, 180, 193, 194, 195, 196, 263, 269, 270, 305, 306, 323, 352, 365, 366, 403], [0.0, 0.0, 0.0, 0.1357, 0.004253, 0.0, 0.0, 0.1468, 0.1305, 0.1205, 0.1026, 0.6853, 0.8009, 0.2741, 0.0, 0.0, 0.6945, 0.7808, 0.3173, 0.1431, 0.0, 0.0, 0.0, 0.0, 0.0, 0.0, 0.0, 0.0, 0.8474, 0.702, 0.7998, 0.8314, 0.8462, 0.8377, 0.05413, 0.0, 0.0, 0.04039, 0.0, 0.0, 0.916, 0.7729, 0.9173, 0.9373, 0.7686, 0.8926, 0.0, 0.0, 0.0, 0.0, 0.0, 0.0, 0.0, 0.0, 0.0, 0.0, 0.0, 0.0, 0.0, 0.0, 0.0, 0.0, 0.0, 0.0, 0.0, 0.0, 0.0, 0.0, 0.0, 0.0, 0.0, 0.0, 0.4325, 0.3965, 0.383, 0.3819, 0.0, 0.0, 0.0, 0.0, 0.07867, 0.0, 0.0, 0.0, 0.0, 0.01968, 0.0009799, 0.0, 0.0, 0.05324]): _vg.add([_i], _w, 'REPLACE')
_vg = ob_themobilecactus.vertex_groups.new(name='ForeArm_L')
for _i, _w in zip([8, 32, 33, 34, 35, 45, 47, 51, 52, 53, 54, 55, 56, 57, 94, 95, 96, 97, 98, 99, 100, 101, 102, 103, 104, 105, 115, 117, 118, 119, 120, 121, 122, 173, 174, 175, 176, 177, 178, 179, 180, 181, 182, 183, 184, 185, 186, 187, 188, 189, 190, 191, 192, 241, 242, 243, 244], [0.8473, 0.8404, 0.8593, 0.8595, 0.8917, 0.8435, 0.00613, 0.006391, 0.3722, 0.006697, 0.006054, 0.1954, 0.1254, 0.03981, 0.8491, 0.8869, 0.8017, 0.7537, 0.2094, 0.1884, 0.9671, 0.8944, 0.7671, 0.9342, 0.9143, 0.7391, 0.09901, 0.1433, 0.2772, 0.1743, 0.1454, 0.1411, 0.1518, 1.0, 1.0, 1.0, 1.0, 0.5675, 0.6035, 0.617, 0.6181, 1.0, 1.0, 1.0, 1.0, 1.0, 1.0, 1.0, 1.0, 1.0, 1.0, 1.0, 1.0, 0.2402, 0.2444, 0.2703, 0.2284]): _vg.add([_i], _w, 'REPLACE')
_vg = ob_themobilecactus.vertex_groups.new(name='Hand_L')
for _i, _w in zip([46, 47, 49, 50, 51, 52, 53, 54, 55, 56, 94, 95, 97, 99, 103, 104, 106, 114, 115, 116, 237, 238, 239, 240, 241, 242, 243, 244, 245, 246, 247, 248], [0.04568, 0.1717, 0.07167, 0.02891, 0.1631, 0.31, 0.9101, 0.7063, 0.01943, 0.7425, 0.107, 0.05281, 0.1156, 0.01872, 0.01293, 0.009209, 0.08881, 0.1266, 0.5731, 0.01045, 1.0, 1.0, 1.0, 1.0, 0.3466, 0.3641, 0.3238, 0.4052, 1.0, 1.0, 1.0, 1.0]): _vg.add([_i], _w, 'REPLACE')
_vg = ob_themobilecactus.vertex_groups.new(name='Fingers_L')
for _i, _w in zip([46, 47, 48, 49, 50, 51, 52, 53, 54, 55, 56, 57, 114, 115, 116, 241, 242, 243, 244], [0.9088, 0.7893, 0.9785, 0.9043, 0.9561, 0.7917, 0.05551, 0.04149, 0.1047, 0.1254, 0.1058, 0.09731, 0.7164, 0.2734, 0.9195, 0.1729, 0.1472, 0.1357, 0.1381]): _vg.add([_i], _w, 'REPLACE')
_vg = ob_themobilecactus.vertex_groups.new(name='InnerThumb_L')
for _i, _w in zip([52, 55, 57, 95, 96, 97, 98, 99, 101, 102, 104, 105, 107, 108, 114, 115, 116, 241, 242, 243, 244, 249, 250, 251, 252], [0.2573, 0.6042, 0.5902, 0.0008712, 0.1414, 0.1002, 0.5637, 0.3749, 0.06614, 0.1504, 0.01337, 0.1163, 0.08446, 0.08173, 0.08653, 0.05239, 0.01437, 0.2402, 0.2444, 0.2703, 0.2284, 0.9115, 0.3814, 0.1043, 0.2234]): _vg.add([_i], _w, 'REPLACE')
_vg = ob_themobilecactus.vertex_groups.new(name='TopThumb_L')
for _i, _w in zip([54, 95, 98, 99, 102, 105, 106, 107, 108, 109, 110, 113, 249, 250, 251, 252], [0.1132, 0.002036, 0.05358, 0.3747, 0.002347, 0.1102, 0.7052, 0.0588, 0.08801, 0.4676, 0.0659, 0.06239, 0.08849, 0.6186, 0.8957, 0.7766]): _vg.add([_i], _w, 'REPLACE')
_vg = ob_themobilecactus.vertex_groups.new(name='BottomThumb_L')
for _i, _w in zip([54, 55, 57, 98, 102, 106, 107, 108, 109, 110, 111, 112, 113, 114], [0.0002189, 0.01797, 0.232, 0.1441, 0.01666, 0.1751, 0.8295, 0.7985, 0.5066, 0.9194, 0.9893, 0.9881, 0.9308, 0.02111]): _vg.add([_i], _w, 'REPLACE')
_vg = ob_themobilecactus.vertex_groups.new(name='Shoulder_R')
for _i, _w in zip([7, 85, 86, 87, 88, 89, 90, 91, 92, 93, 138, 139, 140, 256, 258, 262, 263, 264, 267, 268, 269, 270, 271, 298, 299, 300, 301, 302, 303, 307, 308, 309, 323, 324, 325, 326, 331, 350, 352, 353, 354, 355, 356, 357, 358, 359, 360, 361, 362, 363, 364, 365, 366, 367, 368, 369, 399, 400, 402, 403, 404, 406, 408, 410, 411, 412, 413, 414, 415, 418, 419, 420, 421, 422, 423, 424, 425, 426, 435, 436, 437, 438, 439, 440, 441, 442, 443, 444, 445, 446, 447, 448, 449, 450, 451, 452, 453, 454, 479, 480, 481, 482], [0.0003629, 0.2442, 0.2564, 0.2639, 0.2492, 0.2391, 0.2465, 0.02149, 0.00381, 0.0288, 0.2598, 0.2419, 0.2486, 0.3408, 0.3132, 0.0135, 0.132, 0.3514, 0.1544, 0.1303, 0.01551, 0.05468, 0.1762, 0.2839, 0.152, 0.6013, 0.07902, 0.05945, 0.07212, 0.1529, 0.1246, 0.4508, 0.2584, 0.2791, 0.5828, 0.768, 0.07265, 0.05814, 0.002523, 0.099, 0.2418, 0.2503, 0.245, 0.2452, 0.2361, 0.2575, 0.2428, 0.2687, 0.2363, 0.2485, 0.2388, 0.1209, 0.08897, 0.114, 0.08703, 0.1534, 0.1295, 0.1743, 0.1686, 0.06462, 0.05724, 0.008149, 0.01606, 0.05628, 0.1463, 0.0249, 0.02379, 0.175, 0.05102, 0.2489, 0.2391, 0.2667, 0.2397, 0.2424, 0.3723, 0.3693, 0.3698, 0.3669, 0.1245, 0.1269, 0.1236, 0.1309, 0.2822, 0.2885, 0.2849, 0.2955, 0.2012, 0.2047, 0.2005, 0.2101, 0.7218, 0.7328, 0.7405, 0.7346, 0.4644, 0.4637, 0.4459, 0.4762, 0.2737, 0.2764, 0.2851, 0.2721]): _vg.add([_i], _w, 'REPLACE')
_vg = ob_themobilecactus.vertex_groups.new(name='InnerArm_R')
for _i, _w in zip([40, 256, 258, 262, 263, 264, 265, 267, 268, 269, 270, 271, 294, 295, 296, 297, 298, 299, 300, 301, 302, 303, 305, 306, 307, 308, 309, 310, 323, 324, 325, 326, 331, 350, 352, 353, 365, 366, 367, 368, 369, 378, 393, 394, 395, 396, 397, 398, 399, 400, 401, 402, 403, 404, 406, 408, 410, 411, 412, 413, 414, 415, 423, 424, 425, 426, 431, 432, 433, 434, 435, 436, 437, 438, 439, 440, 442, 451, 452, 453, 454, 459, 460, 461, 462, 475, 476, 477, 478], [0.0, 0.0, 0.3104, 0.0, 0.07866, 0.1843, 0.1368, 0.0, 0.0, 0.0, 0.0, 0.0, 0.1541, 0.1311, 0.1266, 0.1179, 0.6874, 0.8016, 0.295, 0.0, 0.0, 0.0, 0.0, 0.0, 0.6948, 0.7811, 0.3615, 0.1452, 0.0, 0.3831, 0.02511, 0.1715, 0.0, 0.08161, 0.003688, 0.0, 0.03398, 0.02503, 0.1043, 0.07145, 0.06759, 0.0, 0.8736, 0.8953, 0.8333, 0.8358, 0.8476, 0.8409, 0.0, 0.0, 0.0, 0.00588, 0.05346, 0.04048, 0.03031, 0.03967, 0.928, 0.7742, 0.9182, 0.9409, 0.773, 0.8931, 0.0, 0.0, 0.0, 0.0, 0.0, 0.0, 0.0, 0.0, 0.0, 0.0, 0.0, 0.0, 0.0, 0.0, 0.0, 0.0, 0.0, 0.0, 0.0, 0.4325, 0.3965, 0.383, 0.3819, 0.0, 0.0, 0.0, 0.0]): _vg.add([_i], _w, 'REPLACE')
_vg = ob_themobilecactus.vertex_groups.new(name='Forearm_R')
for _i, _w in zip([265, 294, 295, 296, 297, 310, 312, 316, 317, 318, 319, 320, 321, 322, 370, 371, 372, 373, 374, 375, 376, 377, 378, 379, 380, 381, 391, 393, 394, 395, 396, 397, 398, 455, 456, 457, 458, 459, 460, 461, 462, 463, 464, 465, 466, 467, 468, 469, 470, 471, 472, 473, 474, 523, 524, 525, 526], [0.8463, 0.8336, 0.8588, 0.8538, 0.8775, 0.8416, 0.006118, 0.006382, 0.3721, 0.006682, 0.006036, 0.1954, 0.1254, 0.0398, 0.8488, 0.8866, 0.8017, 0.7536, 0.2094, 0.1883, 0.966, 0.8943, 0.7669, 0.9334, 0.9141, 0.7385, 0.09899, 0.119, 0.09743, 0.1431, 0.1413, 0.1398, 0.1488, 1.0, 1.0, 1.0, 1.0, 0.5675, 0.6035, 0.617, 0.6181, 1.0, 1.0, 1.0, 1.0, 1.0, 1.0, 1.0, 1.0, 1.0, 1.0, 1.0, 1.0, 0.2402, 0.2444, 0.2703, 0.2284]): _vg.add([_i], _w, 'REPLACE')
_vg = ob_themobilecactus.vertex_groups.new(name='Hand_R')
for _i, _w in zip([311, 312, 314, 315, 316, 317, 318, 319, 320, 321, 370, 371, 373, 375, 379, 380, 382, 390, 391, 392, 519, 520, 521, 522, 523, 524, 525, 526, 527, 528, 529, 530], [0.04568, 0.1717, 0.07167, 0.02891, 0.1631, 0.31, 0.9101, 0.7063, 0.01943, 0.7425, 0.107, 0.05281, 0.1156, 0.01872, 0.01293, 0.009208, 0.08881, 0.1266, 0.5731, 0.01045, 1.0, 1.0, 1.0, 1.0, 0.3466, 0.3641, 0.3238, 0.4052, 1.0, 1.0, 1.0, 1.0]): _vg.add([_i], _w, 'REPLACE')
_vg = ob_themobilecactus.vertex_groups.new(name='Fingers_R')
for _i, _w in zip([311, 312, 313, 314, 315, 316, 317, 318, 319, 320, 321, 322, 390, 391, 392, 523, 524, 525, 526], [0.9088, 0.7893, 0.9785, 0.9043, 0.9561, 0.7917, 0.05551, 0.04149, 0.1047, 0.1254, 0.1058, 0.09731, 0.7164, 0.2734, 0.9195, 0.1729, 0.1472, 0.1357, 0.1381]): _vg.add([_i], _w, 'REPLACE')
_vg = ob_themobilecactus.vertex_groups.new(name='InnerThumb_R')
for _i, _w in zip([317, 320, 322, 371, 372, 373, 374, 375, 377, 378, 380, 381, 383, 384, 390, 391, 392, 523, 524, 525, 526, 531, 532, 533, 534], [0.2573, 0.6042, 0.5902, 0.0008698, 0.1414, 0.1002, 0.5637, 0.3749, 0.06614, 0.1504, 0.01336, 0.1163, 0.08446, 0.08173, 0.08653, 0.05239, 0.01437, 0.2402, 0.2444, 0.2703, 0.2284, 0.9115, 0.3814, 0.1043, 0.2234]): _vg.add([_i], _w, 'REPLACE')
_vg = ob_themobilecactus.vertex_groups.new(name='TopThumb_R')
for _i, _w in zip([319, 371, 374, 375, 378, 381, 382, 383, 384, 385, 386, 389, 531, 532, 533, 534], [0.1132, 0.002035, 0.05358, 0.3747, 0.002347, 0.1102, 0.7052, 0.0588, 0.08801, 0.4676, 0.0659, 0.06239, 0.08849, 0.6186, 0.8957, 0.7766]): _vg.add([_i], _w, 'REPLACE')
_vg = ob_themobilecactus.vertex_groups.new(name='BottomThumb_R')
for _i, _w in zip([319, 320, 322, 374, 378, 382, 383, 384, 385, 386, 387, 388, 389, 390], [0.0002189, 0.01797, 0.232, 0.1441, 0.01666, 0.1751, 0.8295, 0.7985, 0.5066, 0.9194, 0.9893, 0.9881, 0.9308, 0.02111]): _vg.add([_i], _w, 'REPLACE')
_vg = ob_themobilecactus.vertex_groups.new(name='Hip_L')
for _i, _w in zip([12, 13, 16, 17, 18, 19, 20, 21, 22, 27, 61, 62, 73, 74, 75, 76, 77, 78, 83, 84, 123, 124, 125, 126, 127, 128, 129, 255, 257, 266, 273, 275, 277, 281, 282, 283, 284, 327, 340, 345, 352, 405, 406, 407], [0.499, 0.4785, 0.5183, 0.4613, 0.4568, 0.5371, 0.4998, 0.4782, 0.5725, 0.002869, 0.5472, 0.1927, 0.1699, 0.07457, 0.0763, 0.04355, 0.05423, 0.1498, 0.1033, 0.07534, 0.02154, 0.01319, 0.03288, 0.07874, 0.209, 0.2247, 0.2144, 0.2418, 0.3549, 0.4107, 0.05425, 0.1164, 0.3601, 0.003395, 0.09674, 0.1569, 0.2029, 0.06313, 0.05461, 0.04511, 0.06908, 0.142, 0.01201, 0.05342]): _vg.add([_i], _w, 'REPLACE')
_vg = ob_themobilecactus.vertex_groups.new(name='LegTop_L')
for _i, _w in zip([5, 6, 12, 13, 14, 15, 16, 17, 18, 19, 20, 21, 22, 26, 27, 28, 29, 30, 31, 61, 62, 65, 67, 68, 70, 71, 73, 74, 75, 76, 77, 78, 83, 84, 127, 128, 129, 145, 146, 147, 148, 201, 202, 203, 204, 205, 206, 207, 208, 213, 214, 215, 216, 217, 218, 219, 220, 233, 234, 235, 236, 255, 257, 266, 275, 277, 283, 284, 405], [0.1677, 0.4111, 0.1103, 0.1923, 0.1539, 0.1921, 0.1954, 0.4931, 0.4572, 0.2572, 0.1232, 0.2741, 0.1671, 0.8867, 0.3767, 0.777, 0.8834, 0.2916, 0.8403, 0.2661, 0.7224, 0.09383, 0.1073, 0.03955, 0.094, 0.0582, 0.7336, 0.9073, 0.7591, 0.8086, 0.9048, 0.7545, 0.02688, 0.003249, 0.08099, 0.08181, 0.05207, 0.3052, 0.3087, 0.304, 0.3144, 0.173, 0.1755, 0.1821, 0.1723, 0.8032, 0.7869, 0.7443, 0.8068, 0.581, 0.5368, 0.4994, 0.534, 1.0, 1.0, 1.0, 1.0, 0.3817, 0.3883, 0.4043, 0.3812, 0.05792, 0.1202, 0.07981, 0.005548, 0.05612, 0.0403, 0.02998, 0.008574]): _vg.add([_i], _w, 'REPLACE')
_vg = ob_themobilecactus.vertex_groups.new(name='LegBottom_L')
for _i, _w in zip([0, 1, 4, 5, 6, 14, 15, 23, 24, 25, 26, 27, 28, 29, 30, 31, 63, 64, 65, 66, 67, 68, 69, 70, 71, 72, 75, 76, 79, 80, 81, 82, 136, 137, 205, 206, 207, 208, 209, 210, 211, 212, 213, 214, 215, 216, 233, 234, 235, 236], [0.4869, 0.08611, 0.4347, 0.8226, 0.5551, 0.8282, 0.7966, 0.4442, 0.04874, 0.09886, 0.09611, 0.5819, 0.2018, 0.1028, 0.6815, 0.1268, 0.1991, 0.175, 0.8746, 0.8701, 0.8447, 0.9371, 0.9696, 0.8659, 0.9028, 0.927, 0.1387, 0.1284, 0.7516, 0.1462, 0.7396, 0.3461, 0.5072, 0.5306, 0.1968, 0.2131, 0.2557, 0.1932, 1.0, 1.0, 1.0, 1.0, 0.419, 0.4632, 0.5006, 0.466, 0.6183, 0.6117, 0.5957, 0.6188]): _vg.add([_i], _w, 'REPLACE')
_vg = ob_themobilecactus.vertex_groups.new(name='Foot_L')
for _i, _w in zip([0, 1, 4, 23, 24, 25, 63, 64, 66, 67, 70, 71, 72, 79, 80, 81, 82, 136, 137, 221, 222, 223, 224, 225, 226, 227, 228, 229, 230, 231, 232], [0.5126, 0.9117, 0.5643, 0.5553, 0.9498, 0.9007, 0.8002, 0.8252, 0.1095, 0.03916, 0.01588, 0.02488, 0.05119, 0.2352, 0.851, 0.2387, 0.6433, 0.4902, 0.4673, 1.0, 1.0, 1.0, 1.0, 1.0, 1.0, 1.0, 1.0, 1.0, 1.0, 1.0, 1.0]): _vg.add([_i], _w, 'REPLACE')
_vg = ob_themobilecactus.vertex_groups.new(name='Hip_R')
for _i, _w in zip([13, 19, 20, 21, 22, 61, 73, 78, 127, 255, 257, 266, 272, 273, 275, 277, 278, 279, 280, 281, 282, 283, 284, 289, 327, 328, 340, 341, 342, 343, 344, 345, 350, 352, 353, 399, 400, 402, 404, 405, 406, 407, 408, 409], [0.05425, 0.003395, 0.09674, 0.1569, 0.2029, 0.06313, 0.05461, 0.04511, 0.01201, 0.2418, 0.3549, 0.4107, 0.499, 0.4785, 0.1164, 0.3601, 0.5183, 0.4613, 0.4568, 0.5371, 0.4998, 0.4782, 0.5725, 0.002869, 0.5472, 0.1927, 0.1699, 0.07457, 0.0763, 0.04355, 0.05423, 0.1498, 0.1033, 0.06908, 0.07534, 0.02154, 0.01319, 0.03288, 0.07874, 0.142, 0.209, 0.05342, 0.2247, 0.2144]): _vg.add([_i], _w, 'REPLACE')
_vg = ob_themobilecactus.vertex_groups.new(name='LegTop_R')
for _i, _w in zip([21, 22, 255, 257, 260, 261, 266, 272, 273, 274, 275, 276, 277, 278, 279, 280, 281, 282, 283, 284, 288, 289, 290, 291, 292, 293, 327, 328, 332, 334, 335, 337, 338, 340, 341, 342, 343, 344, 345, 350, 353, 405, 406, 408, 409, 427, 428, 429, 430, 483, 484, 485, 486, 487, 488, 489, 490, 495, 496, 497, 498, 499, 500, 501, 502, 515, 516, 517, 518], [0.0403, 0.02998, 0.05792, 0.1202, 0.1677, 0.4111, 0.07981, 0.1103, 0.1923, 0.1539, 0.005548, 0.1921, 0.05612, 0.1954, 0.4931, 0.4572, 0.2572, 0.1232, 0.2741, 0.1671, 0.8867, 0.3767, 0.777, 0.8834, 0.2916, 0.8403, 0.2661, 0.7224, 0.09383, 0.1073, 0.03955, 0.094, 0.0582, 0.7336, 0.9073, 0.7591, 0.8086, 0.9048, 0.7545, 0.02688, 0.003249, 0.008574, 0.08099, 0.08181, 0.05207, 0.3052, 0.3087, 0.304, 0.3144, 0.173, 0.1755, 0.1821, 0.1723, 0.8032, 0.7869, 0.7443, 0.8068, 0.581, 0.5368, 0.4994, 0.534, 1.0, 1.0, 1.0, 1.0, 0.3817, 0.3883, 0.4043, 0.3812]): _vg.add([_i], _w, 'REPLACE')
_vg = ob_themobilecactus.vertex_groups.new(name='LegBottom_R')
for _i, _w in zip([253, 254, 259, 260, 261, 274, 276, 285, 286, 287, 288, 289, 290, 291, 292, 293, 329, 330, 332, 333, 334, 335, 336, 337, 338, 339, 342, 343, 346, 347, 348, 349, 416, 417, 487, 488, 489, 490, 491, 492, 493, 494, 495, 496, 497, 498, 515, 516, 517, 518], [0.4869, 0.08611, 0.4347, 0.8226, 0.5551, 0.8282, 0.7966, 0.4442, 0.04874, 0.09886, 0.09611, 0.5819, 0.2018, 0.1028, 0.6815, 0.1268, 0.1991, 0.175, 0.8746, 0.8701, 0.8447, 0.9371, 0.9696, 0.8659, 0.9028, 0.927, 0.1387, 0.1284, 0.7516, 0.1462, 0.7396, 0.3461, 0.5072, 0.5306, 0.1968, 0.2131, 0.2557, 0.1932, 1.0, 1.0, 1.0, 1.0, 0.419, 0.4632, 0.5006, 0.466, 0.6183, 0.6117, 0.5957, 0.6188]): _vg.add([_i], _w, 'REPLACE')
_vg = ob_themobilecactus.vertex_groups.new(name='Foot_R')
for _i, _w in zip([253, 254, 259, 285, 286, 287, 329, 330, 333, 334, 337, 338, 339, 346, 347, 348, 349, 416, 417, 503, 504, 505, 506, 507, 508, 509, 510, 511, 512, 513, 514], [0.5126, 0.9117, 0.5643, 0.5553, 0.9498, 0.9007, 0.8002, 0.8252, 0.1095, 0.03916, 0.01588, 0.02488, 0.05119, 0.2352, 0.851, 0.2387, 0.6433, 0.4902, 0.4673, 1.0, 1.0, 1.0, 1.0, 1.0, 1.0, 1.0, 1.0, 1.0, 1.0, 1.0, 1.0]): _vg.add([_i], _w, 'REPLACE')
_m = ob_themobilecactus.modifiers.new('EdgeSplit', 'EDGE_SPLIT')
_m.use_edge_angle = False
_m = ob_themobilecactus.modifiers.new('Armature', 'ARMATURE')
_m.object = ob_armature
ob_lamp.location = (4.076, 1.005, 5.904)
ob_lamp.rotation_euler = (0.6503, 0.05522, 1.866)
ob_lamp.lock_rotations_4d = False
ob_lamp.empty_display_type = 'ARROWS'
ob_lamp.color = (0.0, 0.0, 0.0, 0.0)
ob_lamp.lineart.crease_threshold = 0.0
ob_camera.location = (7.481, -6.508, 5.344)
ob_camera.rotation_euler = (1.109, 0.01082, 0.8149)
ob_camera.lock_rotations_4d = False
ob_camera.empty_display_type = 'ARROWS'
ob_camera.color = (0.0, 0.0, 0.0, 0.0)
ob_camera.display_type = 'WIRE'
ob_camera.lineart.crease_threshold = 0.0
ob_armature.location = (0.0, 0.0, 0.0)
ob_armature.lineart.crease_threshold = 0.0

# ---- collection membership
col_collection_1.objects.link(ob_themobilecactus)
col_collection_1.objects.link(ob_lamp)
col_collection_1.objects.link(ob_camera)
col_collection_7.objects.link(ob_armature)

# ---- scene / render settings (as saved in the file)
scene.camera = ob_camera
scene.frame_start = 1; scene.frame_end = 250; scene.frame_set(1)
scene.render.engine = 'BLENDER_EEVEE_NEXT'
scene.render.resolution_percentage = 50
scene.render.dither_intensity = 0.0
scene.cycles.use_denoising = False
scene.cycles.samples = 10
scene.cycles.sampling_pattern = 'TABULATED_SOBOL'
scene.cycles.light_sampling_threshold = 0.0
scene.cycles.use_adaptive_sampling = False
scene.cycles.use_light_tree = False
scene.cycles.blur_glossy = 0.0
scene.cycles.pixel_filter_type = 'GAUSSIAN'
scene.cycles.sample_clamp_indirect = 0.0
scene.view_settings.view_transform = 'Standard'
bpy.context.view_layer.update()
